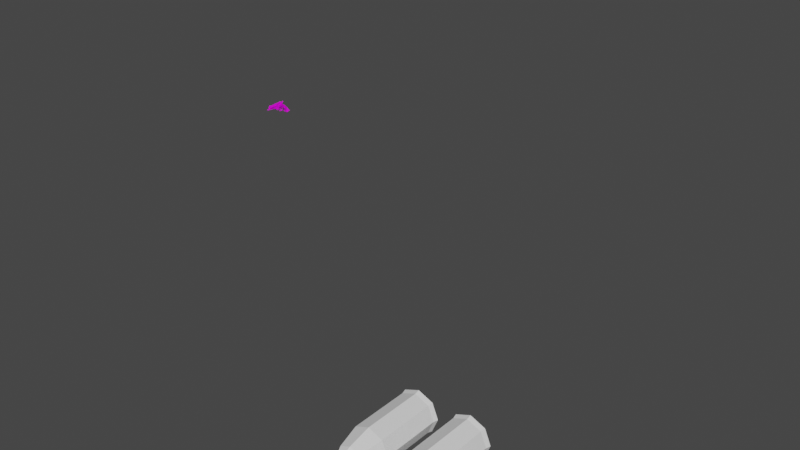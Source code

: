 # Source: bh_gunwand.blend  (saved by Blender 3.0.42; exported with 4.5.12 LTS)
import bpy
from mathutils import Matrix  # noqa: F401  (used for matrix-valued properties, if any)

bpy.ops.wm.read_factory_settings(use_empty=True)
scene = bpy.context.scene
scene.name = 'Scene'

# ---- collections
col_collection = bpy.data.collections.new('Collection'); scene.collection.children.link(col_collection)
col_controller = bpy.data.collections.new('Controller'); scene.collection.children.link(col_controller)

# ---- images (referenced by path relative to the original .blend; pixels are not part of the script)
import os
ASSET_DIR = os.environ.get("B2B_ASSET_DIR", "")  # directory of the original .blend (textures are referenced by path, not embedded)
HERE = os.path.dirname(os.path.abspath(__file__))  # packed textures are extracted next to this script under _unpacked/

def load_image(name, relpath, width, height, colorspace="sRGB"):
    """Load a texture the original file referenced (path relative to the .blend, or extracted next to this script)."""
    p = next((c for c in (os.path.join(HERE, relpath), os.path.join(ASSET_DIR, relpath)) if relpath and os.path.exists(c)), "")
    if p:
        img = bpy.data.images.load(p, check_existing=True)
        img.name = name
    else:  # same state as the original file: an image datablock whose file is absent (Cycles renders it pink)
        img = bpy.data.images.new(name, width, height)
        img.source = "FILE"
        img.filepath = "//" + (relpath or name)
    img.colorspace_settings.name = colorspace
    return img
img_material_002_base_color = load_image('Material.002 Base Color', '', 1024, 1024, 'sRGB')

# ---- materials (node trees are filled in below, after node groups)
mat_material_002 = bpy.data.materials.new('Material.002')
mat_material_002.use_transparent_shadow = False

# ---- material node trees
mat_material_002.use_nodes = True; mat_material_002.node_tree.nodes.clear()
_N = mat_material_002.node_tree.nodes; _L = mat_material_002.node_tree.links
n0 = _N.new('ShaderNodeBsdfPrincipled'); n0.name = 'Principled BSDF'; n0.location = (10, 300)
n0.distribution = 'GGX'
n0.subsurface_method = 'RANDOM_WALK_SKIN'
n0.inputs[3].default_value = 1.45
n0.inputs[27].default_value = (0.0, 0.0, 0.0, 1.0)
n0.inputs[28].default_value = 1.0
n1 = _N.new('ShaderNodeOutputMaterial'); n1.name = 'Material Output'; n1.location = (300, 300)
n2 = _N.new('ShaderNodeTexImage'); n2.name = 'Image Texture'; n2.location = (-280, 274)
n2.image = img_material_002_base_color
_L.new(n0.outputs[0], n1.inputs[0])
_L.new(n2.outputs[0], n0.inputs[0])
n1.is_active_output = True

# ---- world
world_world = bpy.data.worlds.new('World'); scene.world = world_world
world_world.use_nodes = True; world_world.node_tree.nodes.clear()
_N = world_world.node_tree.nodes; _L = world_world.node_tree.links
n0 = _N.new('ShaderNodeOutputWorld'); n0.name = 'World Output'; n0.location = (300, 300)
n1 = _N.new('ShaderNodeBackground'); n1.name = 'Background'; n1.location = (10, 300)
n1.inputs[0].default_value = (0.05088, 0.05088, 0.05088, 1.0)
_L.new(n1.outputs[0], n0.inputs[0])
n0.is_active_output = True
world_world.color = (0.05088, 0.05088, 0.05088)
world_world.use_sun_shadow = False
world_world.sun_shadow_jitter_overblur = 0.0

# ---- meshes
me_cylinder_005 = bpy.data.meshes.new('Cylinder.005')
me_cylinder_005.from_pydata([(0.0, 0.4709, 0.6059), (0.0, -0.3182, 0.4335), (0.4284, 0.4709, 0.4284), (0.3065, -0.3182, 0.3065), (0.6059, 0.4709, -9.537e-07), (0.4335, -0.3182, -9.537e-07), (0.4284, 0.4709, -0.4284), (0.3065, -0.3182, -0.3065), (0.0, 0.4709, -0.6059), (0.0, -0.3182, -0.4335), (-0.4284, 0.4709, -0.4284), (-0.3065, -0.3182, -0.3065), (-0.6059, 0.4709, -9.537e-07), (-0.4335, -0.3182, -9.537e-07), (-0.4284, 0.4709, 0.4284), (-0.3065, -0.3182, 0.3065), (0.4284, -1.352, 0.4284), (0.0, -1.352, 0.6059), (0.6059, -1.352, -9.537e-07), (0.4284, -1.352, -0.4284), (0.0, -1.352, -0.6059), (-0.4284, -1.352, -0.4284), (-0.6059, -1.352, -9.537e-07), (-0.4284, -1.352, 0.4284), (0.0, 0.5895, 0.5311), (0.3755, 0.5895, 0.3755), (0.5311, 0.5895, -9.537e-07), (0.3755, 0.5895, -0.3755), (0.0, 0.5895, -0.5311), (-0.3755, 0.5895, -0.3755), (-0.5311, 0.5895, -9.537e-07), (-0.3755, 0.5895, 0.3755), (0.0, 0.6102, 0.6419), (0.4539, 0.6102, 0.4539), (0.6419, 0.6102, -9.537e-07), (0.4539, 0.6102, -0.4539), (0.0, 0.6102, -0.6419), (-0.4539, 0.6102, -0.4539), (-0.6419, 0.6102, -9.537e-07), (-0.4539, 0.6102, 0.4539)], [], [(0, 17, 16, 2), (2, 16, 18, 4), (4, 18, 19, 6), (6, 19, 20, 8), (8, 20, 21, 10), (10, 21, 22, 12), (3, 1, 15, 13, 11, 9, 7, 5), (12, 22, 23, 14), (14, 23, 17, 0), (4, 6, 35, 34), (1, 3, 16, 17), (3, 5, 18, 16), (5, 7, 19, 18), (7, 9, 20, 19), (9, 11, 21, 20), (11, 13, 22, 21), (13, 15, 23, 22), (15, 1, 17, 23), (24, 25, 26, 27, 28, 29, 30, 31), (10, 12, 38, 37), (6, 8, 36, 35), (12, 14, 39, 38), (2, 4, 34, 33), (8, 10, 37, 36), (14, 0, 32, 39), (0, 2, 33, 32), (25, 24, 32, 33), (26, 25, 33, 34), (27, 26, 34, 35), (28, 27, 35, 36), (29, 28, 36, 37), (30, 29, 37, 38), (31, 30, 38, 39), (24, 31, 39, 32)])
_uv = me_cylinder_005.uv_layers.new(name='UVMap')
_uv.uv.foreach_set('vector', [1.0, 0.5, 1.0, 1.0, 0.875, 1.0, 0.875, 0.5, 0.875, 0.5, 0.875, 1.0, 0.75, 1.0, 0.75, 0.5, 0.75, 0.5, 0.75, 1.0, 0.625, 1.0, 0.625, 0.5, 0.625, 0.5, 0.625, 1.0, 0.5, 1.0, 0.5, 0.5, 0.5, 0.5, 0.5, 1.0, 0.375, 1.0, 0.375, 0.5, 0.375, 0.5, 0.375, 1.0, 0.25, 1.0, 0.25, 0.5, 0.3714, 0.3714, 0.25, 0.4217, 0.1286, 0.3714, 0.07827, 0.25, 0.1286, 0.1286, 0.25, 0.07827, 0.3714, 0.1286, 0.4217, 0.25, 0.25, 0.5, 0.25, 1.0, 0.125, 1.0, 0.125, 0.5, 0.125, 0.5, 0.125, 1.0, 0.0, 1.0, 0.0, 0.5, 0.75, 0.5, 0.625, 0.5, 0.625, 0.5, 0.75, 0.5, 0.25, 0.4217, 0.3714, 0.3714, 0.4197, 0.4197, 0.25, 0.49, 0.3714, 0.3714, 0.4217, 0.25, 0.49, 0.25, 0.4197, 0.4197, 0.4217, 0.25, 0.3714, 0.1286, 0.4197, 0.08029, 0.49, 0.25, 0.3714, 0.1286, 0.25, 0.07827, 0.25, 0.01, 0.4197, 0.08029, 0.25, 0.07827, 0.1286, 0.1286, 0.08029, 0.08029, 0.25, 0.01, 0.1286, 0.1286, 0.07827, 0.25, 0.01, 0.25, 0.08029, 0.08029, 0.07827, 0.25, 0.1286, 0.3714, 0.08029, 0.4197, 0.01, 0.25, 0.1286, 0.3714, 0.25, 0.4217, 0.25, 0.49, 0.08029, 0.4197, 0.75, 0.4485, 0.8904, 0.3904, 0.9485, 0.25, 0.8904, 0.1096, 0.75, 0.05145, 0.6096, 0.1096, 0.5515, 0.25, 0.6096, 0.3904, 0.375, 0.5, 0.25, 0.5, 0.25, 0.5, 0.375, 0.5, 0.625, 0.5, 0.5, 0.5, 0.5, 0.5, 0.625, 0.5, 0.25, 0.5, 0.125, 0.5, 0.125, 0.5, 0.25, 0.5, 0.875, 0.5, 0.75, 0.5, 0.75, 0.5, 0.875, 0.5, 0.5, 0.5, 0.375, 0.5, 0.375, 0.5, 0.5, 0.5, 0.125, 0.5, 0.0, 0.5, 0.0, 0.5, 0.125, 0.5, 1.0, 0.5, 0.875, 0.5, 0.875, 0.5, 1.0, 0.5, 0.8904, 0.3904, 0.75, 0.4485, 0.75, 0.49, 0.9197, 0.4197, 0.9485, 0.25, 0.8904, 0.3904, 0.9197, 0.4197, 0.99, 0.25, 0.8904, 0.1096, 0.9485, 0.25, 0.99, 0.25, 0.9197, 0.08029, 0.75, 0.05145, 0.8904, 0.1096, 0.9197, 0.08029, 0.75, 0.01, 0.6096, 0.1096, 0.75, 0.05145, 0.75, 0.01, 0.5803, 0.08029, 0.5515, 0.25, 0.6096, 0.1096, 0.5803, 0.08029, 0.51, 0.25, 0.6096, 0.3904, 0.5515, 0.25, 0.51, 0.25, 0.5803, 0.4197, 0.75, 0.4485, 0.6096, 0.3904, 0.5803, 0.4197, 0.75, 0.49])
me_cylinder_005.use_remesh_fix_poles = True
me_cylinder_005.use_remesh_preserve_attributes = False
me_cylinder_005.update()
me_cylinder_006 = bpy.data.meshes.new('Cylinder.006')
me_cylinder_006.from_pydata([(0.0, 1.212, 0.6059), (0.3065, -1.308, 0.3065), (0.4284, 1.212, 0.4284), (0.4335, -1.308, -1.431e-06), (0.6059, 1.212, -9.537e-07), (0.3065, -1.308, -0.3065), (0.4284, 1.212, -0.4284), (0.0, -1.308, -0.4335), (0.0, 1.212, -0.6059), (-0.3065, -1.308, -0.3065), (-0.4284, 1.212, -0.4284), (-0.4335, -1.308, -1.431e-06), (-0.6059, 1.212, -9.537e-07), (-0.3065, -1.308, 0.3065), (-0.4284, 1.212, 0.4284), (0.0, -1.308, 0.4335), (0.4284, -0.6116, 0.4284), (0.0, -0.6116, 0.6059), (0.6059, -0.6116, -9.537e-07), (0.4284, -0.6116, -0.4284), (0.0, -0.6116, -0.6059), (-0.4284, -0.6116, -0.4284), (-0.6059, -0.6116, -9.537e-07), (-0.4284, -0.6116, 0.4284), (0.0, 1.33, 0.5311), (0.3755, 1.33, 0.3755), (0.5311, 1.33, -9.537e-07), (0.3755, 1.33, -0.3755), (0.0, 1.33, -0.5311), (-0.3755, 1.33, -0.3755), (-0.5311, 1.33, -9.537e-07), (-0.3755, 1.33, 0.3755), (0.0, 1.351, 0.6419), (0.4539, 1.351, 0.4539), (0.6419, 1.351, -9.537e-07), (0.4539, 1.351, -0.4539), (0.0, 1.351, -0.6419), (-0.4539, 1.351, -0.4539), (-0.6419, 1.351, -9.537e-07), (-0.4539, 1.351, 0.4539), (0.1475, -1.731, -0.1334), (0.1986, -1.731, 0.01003), (0.01003, -1.731, -0.1986), (-0.1334, -1.731, -0.1475), (-0.1986, -1.731, -0.01003), (-0.1475, -1.731, 0.1334), (-0.01003, -1.731, 0.1986), (0.1334, -1.731, 0.1475), (0.0, -1.943, -9.537e-07)], [], [(0, 17, 16, 2), (2, 16, 18, 4), (4, 18, 19, 6), (6, 19, 20, 8), (8, 20, 21, 10), (10, 21, 22, 12), (7, 5, 42, 43), (12, 22, 23, 14), (14, 23, 17, 0), (4, 6, 35, 34), (1, 3, 16, 17), (3, 5, 18, 16), (5, 7, 19, 18), (7, 9, 20, 19), (9, 11, 21, 20), (11, 13, 22, 21), (13, 15, 23, 22), (15, 1, 17, 23), (24, 25, 26, 27, 28, 29, 30, 31), (10, 12, 38, 37), (6, 8, 36, 35), (12, 14, 39, 38), (2, 4, 34, 33), (8, 10, 37, 36), (14, 0, 32, 39), (0, 2, 33, 32), (25, 24, 32, 33), (26, 25, 33, 34), (27, 26, 34, 35), (28, 27, 35, 36), (29, 28, 36, 37), (30, 29, 37, 38), (31, 30, 38, 39), (24, 31, 39, 32), (48, 46, 45), (3, 1, 41, 40), (1, 15, 47, 41), (13, 11, 45, 46), (9, 7, 43, 44), (5, 3, 40, 42), (15, 13, 46, 47), (11, 9, 44, 45), (48, 44, 43), (47, 46, 48), (40, 41, 48), (44, 48, 45), (42, 40, 48), (41, 47, 48), (42, 48, 43)])
_uv = me_cylinder_006.uv_layers.new(name='UVMap')
_uv.uv.foreach_set('vector', [1.0, 0.5, 1.0, 1.0, 0.875, 1.0, 0.875, 0.5, 0.875, 0.5, 0.875, 1.0, 0.75, 1.0, 0.75, 0.5, 0.75, 0.5, 0.75, 1.0, 0.625, 1.0, 0.625, 0.5, 0.625, 0.5, 0.625, 1.0, 0.5, 1.0, 0.5, 0.5, 0.5, 0.5, 0.5, 1.0, 0.375, 1.0, 0.375, 0.5, 0.375, 0.5, 0.375, 1.0, 0.25, 1.0, 0.25, 0.5, 0.3714, 0.1286, 0.4217, 0.25, 0.4217, 0.25, 0.3714, 0.1286, 0.25, 0.5, 0.25, 1.0, 0.125, 1.0, 0.125, 0.5, 0.125, 0.5, 0.125, 1.0, 0.0, 1.0, 0.0, 0.5, 0.75, 0.5, 0.625, 0.5, 0.625, 0.5, 0.75, 0.5, 0.25, 0.4217, 0.3714, 0.3714, 0.4197, 0.4197, 0.25, 0.49, 0.3714, 0.3714, 0.4217, 0.25, 0.49, 0.25, 0.4197, 0.4197, 0.4217, 0.25, 0.3714, 0.1286, 0.4197, 0.08029, 0.49, 0.25, 0.3714, 0.1286, 0.25, 0.07827, 0.25, 0.01, 0.4197, 0.08029, 0.25, 0.07827, 0.1286, 0.1286, 0.08029, 0.08029, 0.25, 0.01, 0.1286, 0.1286, 0.07827, 0.25, 0.01, 0.25, 0.08029, 0.08029, 0.07827, 0.25, 0.1286, 0.3714, 0.08029, 0.4197, 0.01, 0.25, 0.1286, 0.3714, 0.25, 0.4217, 0.25, 0.49, 0.08029, 0.4197, 0.75, 0.4485, 0.8904, 0.3904, 0.9485, 0.25, 0.8904, 0.1096, 0.75, 0.05145, 0.6096, 0.1096, 0.5515, 0.25, 0.6096, 0.3904, 0.375, 0.5, 0.25, 0.5, 0.25, 0.5, 0.375, 0.5, 0.625, 0.5, 0.5, 0.5, 0.5, 0.5, 0.625, 0.5, 0.25, 0.5, 0.125, 0.5, 0.125, 0.5, 0.25, 0.5, 0.875, 0.5, 0.75, 0.5, 0.75, 0.5, 0.875, 0.5, 0.5, 0.5, 0.375, 0.5, 0.375, 0.5, 0.5, 0.5, 0.125, 0.5, 0.0, 0.5, 0.0, 0.5, 0.125, 0.5, 1.0, 0.5, 0.875, 0.5, 0.875, 0.5, 1.0, 0.5, 0.8904, 0.3904, 0.75, 0.4485, 0.75, 0.49, 0.9197, 0.4197, 0.9485, 0.25, 0.8904, 0.3904, 0.9197, 0.4197, 0.99, 0.25, 0.8904, 0.1096, 0.9485, 0.25, 0.99, 0.25, 0.9197, 0.08029, 0.75, 0.05145, 0.8904, 0.1096, 0.9197, 0.08029, 0.75, 0.01, 0.6096, 0.1096, 0.75, 0.05145, 0.75, 0.01, 0.5803, 0.08029, 0.5515, 0.25, 0.6096, 0.1096, 0.5803, 0.08029, 0.51, 0.25, 0.6096, 0.3904, 0.5515, 0.25, 0.51, 0.25, 0.5803, 0.4197, 0.75, 0.4485, 0.6096, 0.3904, 0.5803, 0.4197, 0.75, 0.49, 0.25, 0.25, 0.07827, 0.25, 0.1286, 0.1286, 0.3714, 0.3714, 0.25, 0.4217, 0.25, 0.4217, 0.3714, 0.3714, 0.25, 0.4217, 0.1286, 0.3714, 0.1286, 0.3714, 0.25, 0.4217, 0.07827, 0.25, 0.1286, 0.1286, 0.1286, 0.1286, 0.07827, 0.25, 0.25, 0.07827, 0.3714, 0.1286, 0.3714, 0.1286, 0.25, 0.07827, 0.4217, 0.25, 0.3714, 0.3714, 0.3714, 0.3714, 0.4217, 0.25, 0.1286, 0.3714, 0.07827, 0.25, 0.07827, 0.25, 0.1286, 0.3714, 0.1286, 0.1286, 0.25, 0.07827, 0.25, 0.07827, 0.1286, 0.1286, 0.25, 0.25, 0.25, 0.07827, 0.3714, 0.1286, 0.1286, 0.3714, 0.07827, 0.25, 0.25, 0.25, 0.3714, 0.3714, 0.25, 0.4217, 0.25, 0.25, 0.25, 0.07827, 0.25, 0.25, 0.1286, 0.1286, 0.4217, 0.25, 0.3714, 0.3714, 0.25, 0.25, 0.25, 0.4217, 0.1286, 0.3714, 0.25, 0.25, 0.4217, 0.25, 0.25, 0.25, 0.3714, 0.1286])
me_cylinder_006.use_remesh_fix_poles = True
me_cylinder_006.use_remesh_preserve_attributes = False
me_cylinder_006.update()
me_cylinder_007 = bpy.data.meshes.new('Cylinder.007')
me_cylinder_007.from_pydata([(9.537e-07, 0.8041, 0.6059), (0.3065, -0.896, 0.3065), (0.4284, 0.8041, 0.4284), (0.4335, -0.896, -1.431e-06), (0.6059, 0.8041, -9.537e-07), (0.3065, -0.896, -0.3065), (0.4284, 0.8041, -0.4284), (9.537e-07, -0.896, -0.4335), (9.537e-07, 0.8041, -0.6059), (-0.3065, -0.896, -0.3065), (-0.4284, 0.8041, -0.4284), (-0.4335, -0.896, -1.431e-06), (-0.6059, 0.8041, -9.537e-07), (-0.3065, -0.896, 0.3065), (-0.4284, 0.8041, 0.4284), (9.537e-07, -0.896, 0.4335), (0.4284, -0.1998, 0.4284), (9.537e-07, -0.1998, 0.6059), (0.6059, -0.1998, -9.537e-07), (0.4284, -0.1998, -0.4284), (9.537e-07, -0.1998, -0.6059), (-0.4284, -0.1998, -0.4284), (-0.6059, -0.1998, -9.537e-07), (-0.4284, -0.1998, 0.4284), (9.537e-07, 0.9227, 0.2537), (0.1794, 0.9227, 0.1794), (0.2537, 0.9227, -4.768e-07), (0.1794, 0.9227, -0.1794), (9.537e-07, 0.9227, -0.2537), (-0.1794, 0.9227, -0.1794), (-0.2537, 0.9227, -4.768e-07), (-0.1794, 0.9227, 0.1794), (1.907e-06, 0.8794, 0.4715), (0.3334, 0.8794, 0.3334), (0.4715, 0.8794, -9.537e-07), (0.3334, 0.8794, -0.3334), (1.907e-06, 0.8794, -0.4715), (-0.3334, 0.8794, -0.3334), (-0.4715, 0.8794, -9.537e-07), (-0.3334, 0.8794, 0.3334), (0.1475, -1.319, -0.1334), (0.1986, -1.319, 0.01003), (0.01003, -1.319, -0.1986), (-0.1334, -1.319, -0.1475), (-0.1986, -1.319, -0.01003), (-0.1475, -1.319, 0.1334), (-0.01003, -1.319, 0.1986), (0.1334, -1.319, 0.1475), (9.537e-07, -1.531, -9.537e-07)], [], [(0, 17, 16, 2), (2, 16, 18, 4), (4, 18, 19, 6), (6, 19, 20, 8), (8, 20, 21, 10), (10, 21, 22, 12), (7, 5, 42, 43), (12, 22, 23, 14), (14, 23, 17, 0), (4, 6, 35, 34), (1, 3, 16, 17), (3, 5, 18, 16), (5, 7, 19, 18), (7, 9, 20, 19), (9, 11, 21, 20), (11, 13, 22, 21), (13, 15, 23, 22), (15, 1, 17, 23), (24, 25, 26, 27, 28, 29, 30, 31), (10, 12, 38, 37), (6, 8, 36, 35), (12, 14, 39, 38), (2, 4, 34, 33), (8, 10, 37, 36), (14, 0, 32, 39), (0, 2, 33, 32), (25, 24, 32, 33), (26, 25, 33, 34), (27, 26, 34, 35), (28, 27, 35, 36), (29, 28, 36, 37), (30, 29, 37, 38), (31, 30, 38, 39), (24, 31, 39, 32), (48, 46, 45), (3, 1, 41, 40), (1, 15, 47, 41), (13, 11, 45, 46), (9, 7, 43, 44), (5, 3, 40, 42), (15, 13, 46, 47), (11, 9, 44, 45), (48, 44, 43), (47, 46, 48), (40, 41, 48), (44, 48, 45), (42, 40, 48), (41, 47, 48), (42, 48, 43)])
_uv = me_cylinder_007.uv_layers.new(name='UVMap')
_uv.uv.foreach_set('vector', [1.0, 0.5, 1.0, 1.0, 0.875, 1.0, 0.875, 0.5, 0.875, 0.5, 0.875, 1.0, 0.75, 1.0, 0.75, 0.5, 0.75, 0.5, 0.75, 1.0, 0.625, 1.0, 0.625, 0.5, 0.625, 0.5, 0.625, 1.0, 0.5, 1.0, 0.5, 0.5, 0.5, 0.5, 0.5, 1.0, 0.375, 1.0, 0.375, 0.5, 0.375, 0.5, 0.375, 1.0, 0.25, 1.0, 0.25, 0.5, 0.3714, 0.1286, 0.4217, 0.25, 0.4217, 0.25, 0.3714, 0.1286, 0.25, 0.5, 0.25, 1.0, 0.125, 1.0, 0.125, 0.5, 0.125, 0.5, 0.125, 1.0, 0.0, 1.0, 0.0, 0.5, 0.75, 0.5, 0.625, 0.5, 0.625, 0.5, 0.75, 0.5, 0.25, 0.4217, 0.3714, 0.3714, 0.4197, 0.4197, 0.25, 0.49, 0.3714, 0.3714, 0.4217, 0.25, 0.49, 0.25, 0.4197, 0.4197, 0.4217, 0.25, 0.3714, 0.1286, 0.4197, 0.08029, 0.49, 0.25, 0.3714, 0.1286, 0.25, 0.07827, 0.25, 0.01, 0.4197, 0.08029, 0.25, 0.07827, 0.1286, 0.1286, 0.08029, 0.08029, 0.25, 0.01, 0.1286, 0.1286, 0.07827, 0.25, 0.01, 0.25, 0.08029, 0.08029, 0.07827, 0.25, 0.1286, 0.3714, 0.08029, 0.4197, 0.01, 0.25, 0.1286, 0.3714, 0.25, 0.4217, 0.25, 0.49, 0.08029, 0.4197, 0.75, 0.4485, 0.8904, 0.3904, 0.9485, 0.25, 0.8904, 0.1096, 0.75, 0.05145, 0.6096, 0.1096, 0.5515, 0.25, 0.6096, 0.3904, 0.375, 0.5, 0.25, 0.5, 0.25, 0.5, 0.375, 0.5, 0.625, 0.5, 0.5, 0.5, 0.5, 0.5, 0.625, 0.5, 0.25, 0.5, 0.125, 0.5, 0.125, 0.5, 0.25, 0.5, 0.875, 0.5, 0.75, 0.5, 0.75, 0.5, 0.875, 0.5, 0.5, 0.5, 0.375, 0.5, 0.375, 0.5, 0.5, 0.5, 0.125, 0.5, 0.0, 0.5, 0.0, 0.5, 0.125, 0.5, 1.0, 0.5, 0.875, 0.5, 0.875, 0.5, 1.0, 0.5, 0.8904, 0.3904, 0.75, 0.4485, 0.75, 0.49, 0.9197, 0.4197, 0.9485, 0.25, 0.8904, 0.3904, 0.9197, 0.4197, 0.99, 0.25, 0.8904, 0.1096, 0.9485, 0.25, 0.99, 0.25, 0.9197, 0.08029, 0.75, 0.05145, 0.8904, 0.1096, 0.9197, 0.08029, 0.75, 0.01, 0.6096, 0.1096, 0.75, 0.05145, 0.75, 0.01, 0.5803, 0.08029, 0.5515, 0.25, 0.6096, 0.1096, 0.5803, 0.08029, 0.51, 0.25, 0.6096, 0.3904, 0.5515, 0.25, 0.51, 0.25, 0.5803, 0.4197, 0.75, 0.4485, 0.6096, 0.3904, 0.5803, 0.4197, 0.75, 0.49, 0.25, 0.25, 0.07827, 0.25, 0.1286, 0.1286, 0.3714, 0.3714, 0.25, 0.4217, 0.25, 0.4217, 0.3714, 0.3714, 0.25, 0.4217, 0.1286, 0.3714, 0.1286, 0.3714, 0.25, 0.4217, 0.07827, 0.25, 0.1286, 0.1286, 0.1286, 0.1286, 0.07827, 0.25, 0.25, 0.07827, 0.3714, 0.1286, 0.3714, 0.1286, 0.25, 0.07827, 0.4217, 0.25, 0.3714, 0.3714, 0.3714, 0.3714, 0.4217, 0.25, 0.1286, 0.3714, 0.07827, 0.25, 0.07827, 0.25, 0.1286, 0.3714, 0.1286, 0.1286, 0.25, 0.07827, 0.25, 0.07827, 0.1286, 0.1286, 0.25, 0.25, 0.25, 0.07827, 0.3714, 0.1286, 0.1286, 0.3714, 0.07827, 0.25, 0.25, 0.25, 0.3714, 0.3714, 0.25, 0.4217, 0.25, 0.25, 0.25, 0.07827, 0.25, 0.25, 0.1286, 0.1286, 0.4217, 0.25, 0.3714, 0.3714, 0.25, 0.25, 0.25, 0.4217, 0.1286, 0.3714, 0.25, 0.25, 0.4217, 0.25, 0.25, 0.25, 0.3714, 0.1286])
me_cylinder_007.use_remesh_fix_poles = True
me_cylinder_007.use_remesh_preserve_attributes = False
me_cylinder_007.update()
me_plane = bpy.data.meshes.new('Plane')
me_plane.from_pydata([(-0.0333, -0.005211, 0.06818), (0.03359, -0.005211, 0.06818), (-0.03618, 0.06121, 0.06818), (0.03647, 0.06121, 0.06818), (-0.03742, 0.007311, -0.01071), (0.03771, 0.007311, -0.01071), (-0.03742, 0.04391, -0.01071), (0.03771, 0.04391, -0.01071), (-0.03329, -0.0006784, -0.07189), (0.03358, -0.0006784, -0.07189), (-0.03742, 0.03897, -0.08034), (0.03771, 0.03897, -0.08034), (-0.01742, -0.0465, 0.06898), (0.01771, -0.0465, 0.06898), (-0.03248, -0.02674, -0.01203), (0.03156, -0.02674, -0.009915), (-0.02763, -0.04938, -0.05702), (0.02582, -0.04938, -0.0611), (0.03639, 0.0495, 0.02958), (0.03639, -0.00764, 0.03665), (0.03392, -0.03662, 0.03631), (-0.0361, 0.004453, 0.02958), (-0.0361, 0.0495, 0.02958), (-0.03363, -0.03662, 0.03525), (-0.03742, 0.003016, -0.04553), (-0.03742, 0.04144, -0.04553), (-0.03006, -0.03806, -0.03452), (0.03771, 0.04144, -0.04553), (0.03771, 0.003016, -0.04553), (0.02941, -0.03806, -0.04903), (-0.01057, -0.005211, 0.06988), (0.01086, -0.005211, 0.06988), (0.01179, 0.06121, 0.06988), (-0.01149, 0.06121, 0.06988), (-0.01149, -0.0465, 0.07068), (0.01179, -0.0465, 0.07068), (0.00835, -0.04938, -0.06283), (-0.009642, -0.04938, -0.05993), (0.01621, -0.0006784, -0.07634), (-0.01592, -0.0006784, -0.07634), (-0.007293, 0.2026, -0.09547), (0.007585, 0.2026, -0.09547), (-0.004756, 0.1764, -0.09547), (-0.03241, 0.1752, 0.06738), (0.0327, 0.1752, 0.06738), (-0.03241, 0.1917, 0.02588), (-0.03241, 0.2559, -0.03145), (0.0327, 0.1917, 0.02588), (0.0327, 0.2559, -0.03145), (0.0327, 0.1754, 0.02255), (0.0327, 0.1752, -0.06809), (-0.03241, 0.1754, 0.02255), (-0.03241, 0.1752, -0.06809), (-0.02063, 0.3144, -0.04326), (-0.04531, 0.2769, -0.1115), (0.02632, 0.2696, -0.1274), (0.0402, 0.3082, -0.05676), (-0.04151, 0.3732, -0.1253), (-0.02885, 0.2986, -0.1545), (0.04309, 0.3127, -0.1558), (0.02759, 0.3868, -0.1266), (-0.04296, 0.4336, -0.204), (-0.05528, 0.348, -0.2228), (0.0432, 0.3338, -0.2228), (0.05552, 0.4194, -0.204), (-0.007392, 0.415, -0.2496), (-0.007392, 0.402, -0.2524), (0.007633, 0.402, -0.2524), (0.007633, 0.415, -0.2496), (-0.06583, 0.4612, -0.2367), (-0.06583, 0.3465, -0.2617), (0.06607, 0.3465, -0.2617), (0.06607, 0.4612, -0.2367), (-0.008303, 0.4349, -0.2692), (-0.01531, 0.4242, -0.2728), (-0.002886, 0.4158, -0.2721), (0.004124, 0.4264, -0.2685), (-0.00824, 0.4255, -0.2976), (-0.00803, 0.4097, -0.2948), (0.007402, 0.4103, -0.2923), (0.007192, 0.4261, -0.2951), (-0.009105, 0.4404, -0.3), (-0.02307, 0.4233, -0.2997), (-0.02288, 0.4108, -0.2977), (-0.008412, 0.3949, -0.2926), (0.008262, 0.3956, -0.2899), (0.02223, 0.4127, -0.2902), (0.02204, 0.4252, -0.2923), (0.007569, 0.4411, -0.2973), (-0.02101, 0.421, -0.3116), (-0.007041, 0.4382, -0.312), (-0.006348, 0.3927, -0.3046), (-0.02082, 0.4086, -0.3096), (0.02429, 0.4105, -0.3022), (0.01033, 0.3934, -0.3018), (0.009632, 0.4389, -0.3092), (0.0241, 0.4229, -0.3042), (-0.03241, 0.2165, -0.007035), (0.0327, 0.2165, -0.007035), (0.0327, 0.1752, -0.02194), (-0.03241, 0.1752, -0.02194), (-0.03604, 0.1752, 0.07542), (-0.03473, 0.1984, 0.07393), (0.03502, 0.1984, 0.07393), (0.03633, 0.1752, 0.07542), (-0.04092, 0.1992, 0.02688), (0.04121, 0.1992, 0.02688), (0.04406, 0.1754, 0.02255), (-0.04377, 0.1754, 0.02255), (-0.0126, 0.1208, -0.09547), (0.01289, 0.1208, -0.09547), (-0.03241, 0.0833, -0.06809), (0.0327, 0.0833, -0.06809), (0.0327, 0.2559, -0.09547), (-0.03241, 0.2559, -0.09547), (0.0327, 0.1752, -0.09547), (-0.03241, 0.1752, -0.09547), (0.0327, 0.0833, -0.09547), (-0.03241, 0.0833, -0.09547), (0.01289, 0.1752, -0.1802), (-0.0126, 0.1752, -0.1869), (0.01289, 0.2157, -0.1741), (-0.0126, 0.2157, -0.1741), (0.01289, 0.1395, -0.1734), (-0.0126, 0.1395, -0.1734), (0.005048, 0.1764, -0.09547), (0.01289, 0.1752, -0.1869), (0.01289, 0.2224, -0.1808), (-0.0126, 0.2224, -0.1808), (-0.0126, 0.1752, -0.1802), (0.01289, 0.1324, -0.1822), (-0.0126, 0.1324, -0.1822), (0.01289, 0.2265, -0.09547), (-0.0126, 0.2265, -0.09547), (0.02217, 0.1752, -0.09547), (-0.02188, 0.1752, -0.09547), (0.01289, 0.1094, -0.09547), (-0.0126, 0.1094, -0.09547), (-0.0126, 0.1195, -0.1152), (0.01289, 0.1195, -0.1152), (-0.0126, 0.127, -0.1108), (0.01289, 0.127, -0.1108), (-0.0126, 0.2255, -0.1415), (0.01289, 0.2255, -0.1415), (-0.0126, 0.2181, -0.1375), (0.01289, 0.2181, -0.1375), (0.009598, 0.1599, -0.09547), (-0.009306, 0.1599, -0.09547), (0.01289, 0.2175, -0.09547), (-0.0126, 0.2175, -0.09547), (0.006916, 0.1847, -0.1071), (-0.006624, 0.1847, -0.1071), (0.004484, 0.1957, -0.1042), (-0.004192, 0.1957, -0.1042), (0.006916, 0.1897, -0.1309), (-0.006624, 0.1897, -0.1309), (0.004484, 0.1992, -0.1291), (-0.004192, 0.1992, -0.1291), (0.006916, 0.1804, -0.1496), (-0.006624, 0.1804, -0.1496), (0.004484, 0.1893, -0.152), (-0.004192, 0.1893, -0.152), (0.004094, 0.1491, -0.1634), (-0.003802, 0.1491, -0.1634), (0.004484, 0.1724, -0.1606), (-0.004192, 0.1724, -0.1606), (0.0327, 0.05234, -0.06809), (-0.03241, 0.05234, -0.06809), (0.0327, 0.05234, -0.09547), (-0.03241, 0.05234, -0.09547), (0.0001461, 0.1731, 0.06072), (0.000146, 0.05431, 0.06072), (0.05864, 0.1731, 0.02695), (0.05864, 0.05431, 0.02695), (0.05864, 0.1731, -0.0406), (0.05864, 0.05431, -0.0406), (0.0001461, 0.1731, -0.07437), (0.000146, 0.05431, -0.07437), (-0.05835, 0.1731, -0.0406), (-0.05835, 0.05431, -0.0406), (-0.05835, 0.1731, 0.02695), (-0.05835, 0.05431, 0.02695), (-0.04234, 0.06073, -0.08042), (0.04263, 0.06073, -0.08042), (-0.04234, 0.05096, -0.104), (0.04263, 0.05096, -0.104), (-0.04234, 0.02736, -0.1138), (0.04263, 0.02736, -0.1138), (-0.04234, 0.00377, -0.104), (0.04263, 0.00377, -0.104), (-0.04234, -0.006003, -0.08042), (0.04263, -0.006003, -0.08042), (-0.04234, 0.00377, -0.05683), (0.04263, 0.00377, -0.05683), (-0.04234, 0.02736, -0.04705), (0.04263, 0.02736, -0.04705), (-0.04234, 0.05096, -0.05683), (0.04263, 0.05096, -0.05683), (0.009294, 0.2594, -0.02034), (-0.009002, 0.2594, -0.02034), (0.009294, 0.2511, -0.04042), (-0.009002, 0.2511, -0.04042), (0.009294, 0.231, -0.04874), (-0.009002, 0.231, -0.04874), (0.009294, 0.2109, -0.04042), (-0.009002, 0.2109, -0.04042), (0.009294, 0.2026, -0.02034), (-0.009002, 0.2026, -0.02034), (0.007782, 0.2153, 0.001542), (-0.00749, 0.2153, 0.001542), (0.007782, 0.2267, 0.006269), (-0.00749, 0.2267, 0.006269), (0.009294, 0.2511, -0.000254), (-0.009002, 0.2511, -0.000254), (-0.009002, 0.2109, -0.000254), (0.009294, 0.2109, -0.000254), (0.009294, 0.231, 0.008065), (-0.009002, 0.231, 0.008065), (-0.01306, 0.2098, 0.01245), (0.01335, 0.2098, 0.01245), (0.01335, 0.2434, 0.02676), (-0.01306, 0.2434, 0.02676), (-0.007797, 0.2124, 0.01352), (0.008089, 0.2124, 0.01352), (0.008089, 0.2287, 0.02026), (-0.007797, 0.2287, 0.02026), (-0.01306, 0.1924, 0.02564), (0.01335, 0.1924, 0.02564), (0.01335, 0.2296, 0.03785), (-0.01306, 0.2296, 0.03785), (-0.01306, 0.2522, 0.05071), (0.01335, 0.2522, 0.05071), (-0.01306, 0.245, 0.06401), (0.01335, 0.245, 0.06401), (-0.01306, 0.2743, 0.06265), (0.01335, 0.2743, 0.06265), (-0.01306, 0.2671, 0.07595), (0.01335, 0.2671, 0.07595), (-0.01306, 0.1924, 0.04289), (0.01335, 0.1924, 0.04289), (0.01335, 0.2096, 0.03609), (-0.01306, 0.2096, 0.03609), (-0.03241, 0.01938, -0.09547), (-0.03241, -0.00328, 0.06738), (0.0327, 0.01938, -0.09547), (0.0327, -0.00328, 0.06738), (-0.03241, 0.05218, -0.09547), (-0.03241, 0.05218, 0.06738), (0.0327, 0.05218, -0.09547), (0.0327, 0.05218, 0.06738), (-0.03241, -0.00328, -0.06809), (-0.03241, -0.00328, 0.05443), (0.0327, -0.00328, 0.05443), (0.0327, -0.00328, -0.06809), (0.0327, 0.05218, 0.05426), (0.0327, 0.05218, -0.06809), (-0.03241, 0.05218, 0.05426), (-0.03241, 0.05218, -0.06809), (-0.03241, -0.00328, -0.006217), (0.0327, -0.00328, -0.006217), (0.0327, 0.05218, -0.006217), (-0.03241, 0.05218, -0.006217), (-0.01847, -0.2448, 0.01736), (-0.008671, -0.2448, 0.007558), (-0.008671, -0.2448, 0.04066), (-0.01847, -0.2448, 0.03086), (0.01876, -0.2448, 0.03086), (0.008963, -0.2448, 0.04066), (0.008963, -0.2448, 0.007558), (0.01876, -0.2448, 0.01736), (0.0327, -0.0204, 0.01166), (0.01482, -0.0204, -0.006217), (0.0327, -0.003281, -0.006217), (-0.01453, -0.0204, -0.006217), (-0.03241, -0.0204, 0.01166), (-0.03241, -0.003281, -0.006217), (-0.03241, -0.0204, 0.03656), (-0.01453, -0.0204, 0.05443), (-0.03241, -0.003281, 0.05443), (0.01482, -0.0204, 0.05443), (0.0327, -0.0204, 0.03656), (0.0327, -0.003281, 0.05443), (-0.006766, -0.2392, 0.06738), (-0.01453, -0.0204, 0.06738), (0.01482, -0.0204, 0.06738), (0.007058, -0.2392, 0.06738), (0.01293, -0.3359, -0.01103), (0.01126, -0.3204, -0.02851), (-0.01264, -0.3173, -0.02343), (-0.01097, -0.3328, -0.005956), (0.01388, -0.1106, -0.04781), (0.0159, -0.2265, -0.03251), (-0.01166, -0.2265, -0.03666), (-0.02102, -0.1106, -0.03999), (0.02131, -0.1106, -0.01464), (0.01195, -0.2265, -0.006313), (-0.01359, -0.1106, -0.006829), (-0.01561, -0.2265, -0.01047), (0.0327, -0.1963, 0.01166), (0.01482, -0.1963, -0.006217), (-0.03241, -0.1963, 0.03656), (-0.01453, -0.1963, 0.05443), (-0.03241, -0.1963, 0.01166), (-0.01453, -0.1963, -0.006217), (0.0327, -0.1963, 0.03656), (0.01482, -0.1963, 0.05443), (-0.006766, -0.2002, 0.06738), (0.007058, -0.2002, 0.06738), (0.01482, -0.1963, 0.06738), (0.01482, -0.2448, 0.06738), (-0.01453, -0.2448, 0.06738), (-0.01453, -0.1963, 0.06738), (0.004087, -0.2151, 0.07241), (0.004087, -0.2374, 0.07241), (-0.003795, -0.2374, 0.07241), (-0.003795, -0.2151, 0.07241), (0.007058, -0.2063, 0.07241), (0.007058, -0.2392, 0.07241), (-0.006766, -0.2392, 0.07241), (-0.006766, -0.2063, 0.07241), (0.004087, -0.2251, 0.0864), (0.004087, -0.2374, 0.09857), (-0.003795, -0.2374, 0.09857), (-0.003795, -0.2251, 0.0864), (-0.03462, 0.1752, 0.07266), (0.03491, 0.1752, 0.07266), (0.03491, 0.1752, 0.05426), (-0.03462, 0.1752, 0.05426), (0.0327, -0.2448, 0.01166), (0.01482, -0.2448, -0.006217), (-0.03241, -0.2448, 0.03656), (-0.01453, -0.2448, 0.05443), (-0.01453, -0.2448, -0.006217), (-0.03241, -0.2448, 0.01166), (0.01482, -0.2448, 0.05443), (0.0327, -0.2448, 0.03656), (0.002381, -0.1467, 0.01933), (-0.001311, -0.1467, 0.01933), (-0.002089, -0.1467, 0.02889), (0.001602, -0.1467, 0.02889), (-0.004632, -0.1467, 0.02265), (-0.004632, -0.1467, 0.02634), (0.004924, -0.1467, 0.02556), (0.004924, -0.1467, 0.02187), (-0.03241, 0.1491, 0.06738), (-0.03241, 0.1372, 0.05426), (0.0327, 0.1372, 0.05426), (0.0327, 0.1491, 0.06738), (-0.03462, 0.1538, 0.07266), (0.03491, 0.1372, 0.05423), (-0.03462, 0.1372, 0.05423), (0.03491, 0.1538, 0.07266)], [], [(31, 1, 3, 32), (18, 19, 5, 7), (21, 22, 6, 4), (27, 28, 9, 11), (24, 25, 10, 8), (28, 5, 15, 29), (19, 1, 13, 20), (24, 8, 16, 26), (30, 0, 12, 34), (21, 4, 14, 23), (37, 16, 8, 39), (5, 19, 20, 15), (3, 1, 19, 18), (0, 21, 23, 12), (0, 2, 22, 21), (4, 24, 26, 14), (4, 6, 25, 24), (9, 28, 29, 17), (7, 5, 28, 27), (1, 31, 35, 13), (31, 30, 34, 35), (0, 30, 33, 2), (30, 31, 32, 33), (17, 36, 38, 9), (36, 37, 39, 38), (44, 49, 107, 104), (49, 47, 106, 107), (51, 43, 101, 108), (112, 111, 167, 166), (43, 44, 104, 101), (118, 111, 52, 116), (167, 169, 168, 166), (113, 48, 50, 115), (98, 47, 49, 99), (48, 113, 55, 56), (97, 45, 47, 98), (116, 52, 46, 114), (100, 51, 45, 97), (99, 49, 51, 100), (111, 112, 50, 52), (56, 55, 59, 60), (113, 114, 54, 55), (114, 46, 53, 54), (46, 48, 56, 53), (60, 59, 63, 64), (54, 53, 57, 58), (53, 56, 60, 57), (55, 54, 58, 59), (61, 64, 72, 69), (58, 57, 61, 62), (57, 60, 64, 61), (59, 58, 62, 63), (65, 68, 76, 73), (63, 62, 70, 71), (64, 63, 71, 72), (62, 61, 69, 70), (65, 66, 70, 69), (66, 67, 71, 70), (67, 68, 72, 71), (68, 65, 69, 72), (76, 75, 79, 80), (67, 66, 74, 75), (68, 67, 75, 76), (66, 65, 73, 74), (80, 88, 81, 77), (74, 73, 77, 78), (73, 76, 80, 77), (75, 74, 78, 79), (81, 88, 95, 90), (87, 86, 93, 96), (91, 92, 89, 90, 95, 96, 93, 94), (85, 84, 91, 94), (78, 84, 85, 79), (79, 86, 87, 80), (77, 82, 83, 78), (81, 82, 77), (83, 84, 78), (85, 86, 79), (87, 88, 80), (87, 96, 95, 88), (89, 82, 81, 90), (83, 92, 91, 84), (93, 86, 85, 94), (83, 82, 89, 92), (50, 99, 100, 52), (52, 100, 97, 46), (46, 97, 98, 48), (48, 98, 99, 50), (108, 101, 102, 105), (105, 102, 103, 106), (103, 102, 101, 104), (106, 103, 104, 107), (45, 51, 108, 105), (47, 45, 105, 106), (111, 118, 169, 167), (115, 50, 112, 117), (132, 133, 114, 113), (134, 132, 113, 115), (133, 135, 116, 114), (136, 134, 115, 117), (135, 137, 118, 116), (137, 136, 117, 118), (127, 126, 120, 128), (126, 130, 131, 120), (142, 143, 127, 128), (139, 138, 131, 130), (110, 109, 147, 146), (42, 40, 153, 151), (121, 119, 126, 127), (129, 122, 128, 120), (119, 123, 130, 126), (124, 129, 120, 131), (140, 124, 131, 138), (144, 149, 133, 142), (145, 121, 127, 143), (141, 110, 136, 139), (146, 148, 132, 134), (149, 147, 135, 133), (110, 146, 134, 136), (147, 109, 137, 135), (140, 141, 123, 124), (123, 119, 129, 124), (119, 121, 122, 129), (144, 145, 148, 149), (109, 110, 141, 140), (123, 141, 139, 130), (109, 140, 138, 137), (136, 137, 138, 139), (122, 121, 145, 144), (148, 145, 143, 132), (122, 144, 142, 128), (133, 132, 143, 142), (42, 125, 146, 147), (41, 40, 149, 148), (125, 41, 148, 146), (40, 42, 147, 149), (152, 150, 154, 156), (40, 41, 152, 153), (41, 125, 150, 152), (125, 42, 151, 150), (156, 154, 158, 160), (150, 151, 155, 154), (151, 153, 157, 155), (153, 152, 156, 157), (158, 159, 163, 162), (154, 155, 159, 158), (155, 157, 161, 159), (157, 156, 160, 161), (165, 164, 162, 163), (159, 161, 165, 163), (161, 160, 164, 165), (160, 158, 162, 164), (118, 117, 168, 169), (117, 112, 166, 168), (43, 51, 49, 44), (170, 171, 173, 172), (172, 173, 175, 174), (174, 175, 177, 176), (176, 177, 179, 178), (173, 171, 181, 179, 177, 175), (178, 179, 181, 180), (180, 181, 171, 170), (170, 172, 174, 176, 178, 180), (182, 183, 185, 184), (184, 185, 187, 186), (186, 187, 189, 188), (188, 189, 191, 190), (190, 191, 193, 192), (192, 193, 195, 194), (185, 183, 197, 195, 193, 191, 189, 187), (194, 195, 197, 196), (196, 197, 183, 182), (182, 184, 186, 188, 190, 192, 194, 196), (198, 199, 201, 200), (200, 201, 203, 202), (202, 203, 205, 204), (204, 205, 207, 206), (206, 207, 214, 215), (209, 211, 225, 222), (201, 199, 213, 217, 214, 207, 205, 203), (216, 217, 213, 212), (212, 213, 199, 198), (198, 200, 202, 204, 206, 215, 216, 212), (209, 208, 215, 214), (208, 210, 216, 215), (211, 209, 214, 217), (210, 211, 217, 216), (228, 229, 232, 233), (208, 209, 222, 223), (211, 210, 224, 225), (210, 208, 223, 224), (218, 219, 223, 222), (219, 220, 224, 223), (221, 218, 222, 225), (220, 221, 225, 224), (229, 228, 240, 241), (220, 219, 227, 228), (218, 221, 229, 226), (219, 218, 226, 227), (231, 233, 237, 235), (221, 220, 231, 230), (220, 228, 233, 231), (229, 221, 230, 232), (234, 235, 237, 236), (230, 231, 235, 234), (232, 230, 234, 236), (233, 232, 236, 237), (239, 238, 241, 240), (228, 227, 239, 240), (226, 229, 241, 238), (227, 226, 238, 239), (254, 249, 245, 252), (246, 248, 244, 242), (249, 247, 243, 245), (251, 243, 247, 256), (242, 250, 257, 246), (258, 251, 256, 261), (244, 253, 250, 242), (305, 279, 284, 308), (248, 255, 253, 244), (260, 254, 252, 259), (260, 261, 256, 254), (255, 257, 261, 260), (255, 260, 259, 253), (292, 291, 287, 288), (250, 258, 261, 257), (303, 299, 329, 332), (298, 304, 335, 328), (258, 259, 272, 271, 273, 275), (269, 266, 343, 336), (251, 258, 275, 274, 276, 278), (259, 252, 281, 280, 270, 272), (270, 271, 272), (273, 274, 275), (276, 277, 278), (279, 280, 281), (298, 328, 329, 299), (300, 330, 331, 301), (302, 274, 273, 303), (304, 280, 279, 305), (300, 302, 333, 330), (306, 282, 318, 319), (301, 331, 310, 311), (331, 334, 309, 310), (245, 284, 279, 252), (243, 251, 277, 283), (243, 283, 284, 245), (287, 286, 289, 288), (291, 295, 286, 287), (295, 297, 289, 286), (297, 292, 288, 289), (258, 250, 293, 296), (296, 293, 292, 297), (259, 258, 296, 294), (294, 296, 297, 295), (253, 259, 294, 290), (290, 294, 295, 291), (250, 253, 290, 293), (293, 290, 291, 292), (277, 301, 311, 283), (284, 283, 311, 308), (276, 274, 302, 300), (335, 304, 305, 334), (333, 302, 303, 332), (276, 300, 301, 277), (270, 298, 299, 271), (270, 280, 304, 298), (273, 271, 299, 303), (334, 305, 308, 309), (307, 285, 309, 308), (285, 282, 310, 309), (282, 306, 311, 310), (306, 307, 308, 311), (312, 315, 323, 320), (285, 307, 316, 317), (307, 306, 319, 316), (282, 285, 317, 318), (312, 313, 317, 316), (313, 314, 318, 317), (314, 315, 319, 318), (315, 312, 316, 319), (320, 323, 322, 321), (314, 313, 321, 322), (315, 314, 322, 323), (313, 312, 320, 321), (350, 348, 324, 327), (325, 326, 327, 324), (351, 349, 326, 325), (348, 351, 325, 324), (346, 345, 350, 327, 326, 349), (269, 268, 329, 328), (265, 264, 331, 330), (263, 262, 333, 332), (267, 266, 335, 334), (262, 265, 330, 333), (268, 263, 332, 329), (266, 269, 328, 335), (264, 267, 334, 331), (337, 336, 343, 342, 339, 338, 341, 340), (265, 262, 341, 338), (262, 263, 340, 341), (268, 269, 336, 337), (267, 264, 339, 342), (263, 268, 337, 340), (266, 267, 342, 343), (264, 265, 338, 339), (247, 249, 347, 344), (249, 254, 346, 347), (256, 247, 344, 345), (344, 347, 351, 348), (347, 346, 349, 351), (345, 344, 348, 350), (246, 257, 255, 248), (254, 256, 345, 346)])
_uv = me_plane.uv_layers.new(name='UVMap')
_uv.uv.foreach_set('vector', [0.5608, 0.7088, 0.5613, 0.6925, 0.6099, 0.69, 0.6098, 0.709, 0.5988, 0.6608, 0.5565, 0.6702, 0.5635, 0.6336, 0.5913, 0.6305, 0.5622, 0.7693, 0.596, 0.7742, 0.5871, 0.8042, 0.5594, 0.7997, 0.5865, 0.6043, 0.5574, 0.6076, 0.5521, 0.5878, 0.5817, 0.578, 0.5519, 0.8253, 0.5808, 0.8302, 0.5745, 0.8563, 0.5455, 0.8448, 0.5574, 0.6076, 0.5635, 0.6336, 0.5373, 0.6372, 0.5253, 0.6083, 0.5565, 0.6702, 0.5613, 0.6925, 0.5304, 0.7024, 0.5347, 0.6734, 0.5519, 0.8253, 0.5455, 0.8448, 0.5102, 0.8275, 0.5217, 0.8119, 0.5604, 0.7244, 0.5601, 0.7407, 0.5298, 0.7293, 0.5298, 0.7247, 0.5622, 0.7693, 0.5594, 0.7997, 0.5333, 0.7963, 0.5324, 0.7591, 0.5024, 0.5758, 0.4953, 0.5638, 0.5278, 0.5418, 0.5351, 0.5534, 0.5635, 0.6336, 0.5565, 0.6702, 0.5347, 0.6734, 0.5373, 0.6372, 0.6099, 0.69, 0.5613, 0.6925, 0.5565, 0.6702, 0.5988, 0.6608, 0.5601, 0.7407, 0.5622, 0.7693, 0.5324, 0.7591, 0.5298, 0.7293, 0.5601, 0.7407, 0.6086, 0.7456, 0.596, 0.7742, 0.5622, 0.7693, 0.5594, 0.7997, 0.5519, 0.8253, 0.5217, 0.8119, 0.5333, 0.7963, 0.5594, 0.7997, 0.5871, 0.8042, 0.5808, 0.8302, 0.5519, 0.8253, 0.5521, 0.5878, 0.5574, 0.6076, 0.5253, 0.6083, 0.5154, 0.5999, 0.5913, 0.6305, 0.5635, 0.6336, 0.5574, 0.6076, 0.5865, 0.6043, 0.5613, 0.6925, 0.5608, 0.7088, 0.5302, 0.707, 0.5304, 0.7024, 0.5608, 0.7088, 0.5604, 0.7244, 0.5298, 0.7247, 0.5302, 0.707, 0.5601, 0.7407, 0.5604, 0.7244, 0.6094, 0.7265, 0.6086, 0.7456, 0.5604, 0.7244, 0.5608, 0.7088, 0.6098, 0.709, 0.6094, 0.7265, 0.5154, 0.5999, 0.5094, 0.5879, 0.5465, 0.5752, 0.5521, 0.5878, 0.5094, 0.5879, 0.5024, 0.5758, 0.5351, 0.5534, 0.5465, 0.5752, 0.812, 0.8868, 0.7651, 0.8877, 0.7649, 0.8758, 0.8204, 0.8828, 0.8303, 0.8162, 0.8463, 0.8231, 0.8501, 0.8344, 0.8257, 0.8272, 0.7665, 0.9558, 0.8134, 0.9549, 0.8219, 0.9585, 0.7667, 0.9677, 0.5742, 0.8915, 0.5756, 0.9596, 0.5432, 0.9602, 0.5419, 0.8921, 0.8134, 0.9549, 0.812, 0.8868, 0.8204, 0.8828, 0.8219, 0.9585, 0.7839, 0.6172, 0.7808, 0.5909, 0.8729, 0.6023, 0.8685, 0.6298, 0.7479, 0.5998, 0.7615, 0.6211, 0.7506, 0.6555, 0.7212, 0.661, 0.9374, 0.7121, 0.9241, 0.7777, 0.849, 0.7233, 0.8555, 0.6951, 0.8787, 0.7945, 0.8463, 0.8231, 0.8303, 0.8162, 0.8394, 0.7706, 0.7243, 0.5863, 0.6687, 0.5593, 0.6484, 0.5324, 0.7207, 0.534, 0.9464, 0.9522, 0.9032, 0.9531, 0.9019, 0.885, 0.945, 0.8841, 0.8685, 0.6298, 0.8729, 0.6023, 0.9624, 0.5799, 0.9504, 0.6454, 0.8816, 0.555, 0.89, 0.5095, 0.9074, 0.5091, 0.9267, 0.5475, 0.7186, 0.8886, 0.7651, 0.8877, 0.7665, 0.9558, 0.72, 0.9567, 0.5756, 0.9596, 0.5742, 0.8915, 0.6703, 0.8896, 0.6717, 0.9577, 0.7207, 0.534, 0.6484, 0.5324, 0.6461, 0.4755, 0.7242, 0.4367, 0.6687, 0.5593, 0.6122, 0.5867, 0.5886, 0.57, 0.6484, 0.5324, 0.8383, 0.5544, 0.7861, 0.5857, 0.7718, 0.5349, 0.8429, 0.5264, 0.7861, 0.5857, 0.7243, 0.5863, 0.7207, 0.534, 0.7718, 0.5349, 0.7242, 0.4367, 0.6461, 0.4755, 0.6029, 0.4054, 0.6896, 0.3461, 0.8429, 0.5264, 0.7718, 0.5349, 0.794, 0.447, 0.8635, 0.4825, 0.7718, 0.5349, 0.7207, 0.534, 0.7242, 0.4367, 0.794, 0.447, 0.6484, 0.5324, 0.5886, 0.57, 0.5843, 0.5206, 0.6461, 0.4755, 0.8051, 0.3411, 0.6896, 0.3461, 0.6881, 0.289, 0.8265, 0.2942, 0.8635, 0.4825, 0.794, 0.447, 0.8051, 0.3411, 0.8805, 0.3988, 0.794, 0.447, 0.7242, 0.4367, 0.6896, 0.3461, 0.8051, 0.3411, 0.6461, 0.4755, 0.5843, 0.5206, 0.5142, 0.4712, 0.6029, 0.4054, 0.9288, 0.1189, 0.9309, 0.1353, 0.9076, 0.1341, 0.9045, 0.1223, 0.6029, 0.4054, 0.5142, 0.4712, 0.4827, 0.4475, 0.5872, 0.3579, 0.6896, 0.3461, 0.6029, 0.4054, 0.5872, 0.3579, 0.6881, 0.289, 0.8805, 0.3988, 0.8051, 0.3411, 0.8265, 0.2942, 0.9128, 0.3764, 0.9156, 0.2352, 0.9156, 0.2217, 0.9751, 0.1644, 0.9751, 0.284, 0.9156, 0.2217, 0.9003, 0.2217, 0.8408, 0.1645, 0.9751, 0.1644, 0.9003, 0.2217, 0.9003, 0.2352, 0.8409, 0.284, 0.8408, 0.1645, 0.9003, 0.2352, 0.9156, 0.2352, 0.9751, 0.284, 0.8409, 0.284, 0.9076, 0.1341, 0.9066, 0.148, 0.8812, 0.1525, 0.8797, 0.1348, 0.9355, 0.08891, 0.9343, 0.1053, 0.9042, 0.1123, 0.9083, 0.09848, 0.9309, 0.1353, 0.9355, 0.1491, 0.9066, 0.148, 0.9076, 0.1341, 0.9343, 0.1053, 0.9288, 0.1189, 0.9045, 0.1223, 0.9042, 0.1123, 0.969, 0.02034, 0.9802, 0.009774, 0.9915, 0.02278, 0.9794, 0.03238, 0.9042, 0.1123, 0.9045, 0.1223, 0.8791, 0.1156, 0.8817, 0.09768, 0.9045, 0.1223, 0.9076, 0.1341, 0.8797, 0.1348, 0.8791, 0.1156, 0.9083, 0.09848, 0.9042, 0.1123, 0.8817, 0.09768, 0.8886, 0.08181, 0.8637, 0.05091, 0.881, 0.05118, 0.8808, 0.06373, 0.8635, 0.06346, 0.9034, 0.05196, 0.9163, 0.05248, 0.9161, 0.06503, 0.9032, 0.0645, 0.9558, 0.06607, 0.9783, 0.066, 0.988, 0.07435, 0.9915, 0.09659, 0.9803, 0.1097, 0.9578, 0.1097, 0.948, 0.1014, 0.9446, 0.07916, 0.9388, 0.05326, 0.956, 0.05353, 0.9558, 0.06607, 0.9386, 0.0658, 0.9671, 0.04307, 0.956, 0.05353, 0.9447, 0.04052, 0.9566, 0.03103, 0.9566, 0.03103, 0.948, 0.01826, 0.9577, 0.009846, 0.969, 0.02034, 0.9794, 0.03238, 0.9882, 0.04505, 0.9785, 0.05346, 0.9671, 0.04307, 0.9915, 0.02278, 0.9882, 0.04505, 0.9794, 0.03238, 0.9785, 0.05346, 0.956, 0.05353, 0.9671, 0.04307, 0.9447, 0.04052, 0.948, 0.01826, 0.9566, 0.03103, 0.9577, 0.009846, 0.9802, 0.009774, 0.969, 0.02034, 0.9034, 0.05196, 0.9032, 0.0645, 0.8808, 0.06373, 0.881, 0.05118, 0.841, 0.06353, 0.8412, 0.05098, 0.8637, 0.05091, 0.8635, 0.06346, 0.9785, 0.05346, 0.9783, 0.066, 0.9558, 0.06607, 0.956, 0.05353, 0.9161, 0.06503, 0.9163, 0.05248, 0.9388, 0.05326, 0.9386, 0.0658, 0.8284, 0.0511, 0.8412, 0.05098, 0.841, 0.06353, 0.8282, 0.06365, 0.6703, 0.8896, 0.7186, 0.8886, 0.72, 0.9567, 0.6717, 0.9577, 0.8729, 0.6023, 0.8816, 0.555, 0.9267, 0.5475, 0.9624, 0.5799, 0.9948, 0.9513, 0.9464, 0.9522, 0.945, 0.8841, 0.9934, 0.8832, 0.9241, 0.7777, 0.8787, 0.7945, 0.8394, 0.7706, 0.849, 0.7233, 0.8898, 0.4977, 0.9055, 0.4443, 0.9283, 0.4525, 0.9151, 0.5001, 0.8955, 0.9621, 0.8462, 0.9566, 0.8447, 0.8837, 0.8938, 0.8763, 0.8447, 0.8837, 0.8462, 0.9566, 0.8219, 0.9585, 0.8204, 0.8828, 0.8501, 0.8344, 0.8447, 0.8837, 0.8204, 0.8828, 0.8257, 0.8272, 0.9074, 0.5091, 0.89, 0.5095, 0.8898, 0.4977, 0.9151, 0.5001, 0.9019, 0.885, 0.9032, 0.9531, 0.8955, 0.9621, 0.8938, 0.8763, 0.7808, 0.5909, 0.7839, 0.6172, 0.7615, 0.6211, 0.7479, 0.5998, 0.8555, 0.6951, 0.849, 0.7233, 0.7505, 0.6961, 0.772, 0.6703, 0.9115, 0.6858, 0.9167, 0.6599, 0.9504, 0.6454, 0.9374, 0.7121, 0.8577, 0.6846, 0.9115, 0.6858, 0.9374, 0.7121, 0.8555, 0.6951, 0.9167, 0.6599, 0.8665, 0.6401, 0.8685, 0.6298, 0.9504, 0.6454, 0.7982, 0.6601, 0.8577, 0.6846, 0.8555, 0.6951, 0.772, 0.6703, 0.8665, 0.6401, 0.8027, 0.6376, 0.7839, 0.6172, 0.8685, 0.6298, 0.8027, 0.6376, 0.7982, 0.6601, 0.772, 0.6703, 0.7839, 0.6172, 0.676, 0.6848, 0.6802, 0.726, 0.6521, 0.7246, 0.659, 0.6847, 0.6802, 0.726, 0.6739, 0.7614, 0.6552, 0.7611, 0.6521, 0.7246, 0.6514, 0.6509, 0.6808, 0.6488, 0.676, 0.6848, 0.659, 0.6847, 0.68, 0.8301, 0.647, 0.8301, 0.6552, 0.7611, 0.6739, 0.7614, 0.8083, 0.6612, 0.8128, 0.6409, 0.849, 0.6495, 0.8452, 0.6686, 0.7832, 0.813, 0.755, 0.8184, 0.7585, 0.8048, 0.7737, 0.8008, 0.6837, 0.6846, 0.6856, 0.7262, 0.6802, 0.726, 0.676, 0.6848, 0.6458, 0.7244, 0.6515, 0.6846, 0.659, 0.6847, 0.6521, 0.7246, 0.6856, 0.7262, 0.6833, 0.7628, 0.6739, 0.7614, 0.6802, 0.726, 0.6457, 0.7619, 0.6458, 0.7244, 0.6521, 0.7246, 0.6552, 0.7611, 0.6373, 0.8319, 0.6457, 0.7619, 0.6552, 0.7611, 0.647, 0.8301, 0.6429, 0.6481, 0.6392, 0.6009, 0.6493, 0.6002, 0.6514, 0.6509, 0.6885, 0.6454, 0.6837, 0.6846, 0.676, 0.6848, 0.6808, 0.6488, 0.6888, 0.8318, 0.6895, 0.8497, 0.6783, 0.855, 0.68, 0.8301, 0.8452, 0.6686, 0.9024, 0.6839, 0.9115, 0.6858, 0.8577, 0.6846, 0.9076, 0.6581, 0.849, 0.6495, 0.8665, 0.6401, 0.9167, 0.6599, 0.8083, 0.6612, 0.8452, 0.6686, 0.8577, 0.6846, 0.7982, 0.6601, 0.849, 0.6495, 0.8128, 0.6409, 0.8027, 0.6376, 0.8665, 0.6401, 0.7158, 0.8303, 0.6888, 0.8318, 0.6833, 0.7628, 0.7099, 0.7627, 0.6833, 0.7628, 0.6856, 0.7262, 0.7103, 0.7268, 0.7099, 0.7627, 0.6856, 0.7262, 0.6837, 0.6846, 0.711, 0.6857, 0.7103, 0.7268, 0.7146, 0.6469, 0.6885, 0.6454, 0.6892, 0.5996, 0.7169, 0.6007, 0.7169, 0.848, 0.6895, 0.8497, 0.6888, 0.8318, 0.7158, 0.8303, 0.6833, 0.7628, 0.6888, 0.8318, 0.68, 0.8301, 0.6739, 0.7614, 0.637, 0.8502, 0.6373, 0.8319, 0.647, 0.8301, 0.6484, 0.8553, 0.6783, 0.855, 0.6484, 0.8553, 0.647, 0.8301, 0.68, 0.8301, 0.711, 0.6857, 0.6837, 0.6846, 0.6885, 0.6454, 0.7146, 0.6469, 0.6892, 0.5996, 0.6885, 0.6454, 0.6808, 0.6488, 0.6793, 0.5994, 0.6515, 0.6846, 0.6429, 0.6481, 0.6514, 0.6509, 0.659, 0.6847, 0.6493, 0.6002, 0.6793, 0.5994, 0.6808, 0.6488, 0.6514, 0.6509, 0.8647, 0.6575, 0.8627, 0.6675, 0.8452, 0.6686, 0.849, 0.6495, 0.8884, 0.6754, 0.8915, 0.6604, 0.9076, 0.6581, 0.9024, 0.6839, 0.8627, 0.6675, 0.8884, 0.6754, 0.9024, 0.6839, 0.8452, 0.6686, 0.8915, 0.6604, 0.8647, 0.6575, 0.849, 0.6495, 0.9076, 0.6581, 0.7467, 0.8034, 0.736, 0.793, 0.7456, 0.7712, 0.7534, 0.7755, 0.755, 0.8184, 0.7424, 0.815, 0.7467, 0.8034, 0.7585, 0.8048, 0.7424, 0.815, 0.7238, 0.7965, 0.736, 0.793, 0.7467, 0.8034, 0.7918, 0.809, 0.7832, 0.813, 0.7737, 0.8008, 0.7876, 0.7958, 0.7534, 0.7755, 0.7456, 0.7712, 0.7457, 0.7512, 0.7546, 0.7529, 0.7876, 0.7958, 0.7737, 0.8008, 0.7699, 0.7738, 0.7834, 0.773, 0.7737, 0.8008, 0.7585, 0.8048, 0.7609, 0.7767, 0.7699, 0.7738, 0.7585, 0.8048, 0.7467, 0.8034, 0.7534, 0.7755, 0.7609, 0.7767, 0.7844, 0.7541, 0.7721, 0.7518, 0.7857, 0.7238, 0.7918, 0.726, 0.7834, 0.773, 0.7699, 0.7738, 0.7721, 0.7518, 0.7844, 0.7541, 0.7699, 0.7738, 0.7609, 0.7767, 0.7633, 0.7536, 0.7721, 0.7518, 0.7609, 0.7767, 0.7534, 0.7755, 0.7546, 0.7529, 0.7633, 0.7536, 0.7648, 0.7346, 0.7561, 0.7339, 0.7584, 0.7104, 0.7663, 0.7111, 0.7721, 0.7518, 0.7633, 0.7536, 0.772, 0.7383, 0.7857, 0.7238, 0.7633, 0.7536, 0.7546, 0.7529, 0.7561, 0.7339, 0.7648, 0.7346, 0.7546, 0.7529, 0.7457, 0.7512, 0.7261, 0.7248, 0.7442, 0.738, 0.7839, 0.6172, 0.772, 0.6703, 0.7506, 0.6555, 0.7615, 0.6211, 0.772, 0.6703, 0.7505, 0.6961, 0.7212, 0.661, 0.7506, 0.6555, 0.8134, 0.9549, 0.7665, 0.9558, 0.7651, 0.8877, 0.812, 0.8868, 0.4608, 0.2325, 0.3493, 0.2334, 0.3488, 0.1699, 0.4603, 0.1691, 0.4603, 0.1691, 0.3488, 0.1699, 0.3483, 0.1065, 0.4599, 0.1057, 0.4599, 0.1057, 0.3483, 0.1065, 0.3478, 0.04303, 0.4594, 0.04221, 0.4622, 0.4229, 0.3507, 0.4237, 0.3502, 0.3602, 0.4617, 0.3594, 0.2936, 0.1386, 0.2384, 0.1073, 0.238, 0.04385, 0.2927, 0.01172, 0.3478, 0.04303, 0.3483, 0.1065, 0.4617, 0.3594, 0.3502, 0.3602, 0.3497, 0.2968, 0.4613, 0.296, 0.4613, 0.296, 0.3497, 0.2968, 0.3493, 0.2334, 0.4608, 0.2325, 0.5697, 0.1048, 0.515, 0.137, 0.4599, 0.1057, 0.4594, 0.04221, 0.5141, 0.01008, 0.5693, 0.0414, 0.3382, 0.6166, 0.3382, 0.5319, 0.3637, 0.5319, 0.3637, 0.6166, 0.3637, 0.6166, 0.3637, 0.5319, 0.3891, 0.5319, 0.3891, 0.6166, 0.3891, 0.6166, 0.3891, 0.5319, 0.4145, 0.5319, 0.4145, 0.6166, 0.4145, 0.6166, 0.4145, 0.5319, 0.44, 0.5319, 0.44, 0.6166, 0.44, 0.6166, 0.44, 0.5319, 0.4654, 0.5319, 0.4654, 0.6166, 0.4654, 0.6166, 0.4654, 0.5319, 0.4908, 0.5319, 0.4908, 0.6166, 0.4908, 0.4705, 0.5088, 0.4885, 0.5088, 0.5139, 0.4908, 0.5319, 0.4654, 0.5319, 0.4474, 0.5139, 0.4474, 0.4885, 0.4654, 0.4705, 0.2873, 0.6166, 0.2873, 0.5319, 0.3128, 0.5319, 0.3128, 0.6166, 0.3128, 0.6166, 0.3128, 0.5319, 0.3382, 0.5319, 0.3382, 0.6166, 0.5088, 0.66, 0.4908, 0.678, 0.4654, 0.678, 0.4474, 0.66, 0.4474, 0.6346, 0.4654, 0.6166, 0.4908, 0.6166, 0.5088, 0.6346, 0.7088, 0.1229, 0.7351, 0.1231, 0.7348, 0.1543, 0.7086, 0.1541, 0.7086, 0.1541, 0.7348, 0.1543, 0.7346, 0.1856, 0.7083, 0.1854, 0.7083, 0.1854, 0.7346, 0.1856, 0.7344, 0.2168, 0.7081, 0.2166, 0.7081, 0.2166, 0.7344, 0.2168, 0.7341, 0.2481, 0.7078, 0.2479, 0.7078, 0.2479, 0.7341, 0.2481, 0.7339, 0.2793, 0.7076, 0.2791, 0.7789, 0.09839, 0.7677, 0.1122, 0.7476, 0.1093, 0.7635, 0.08956, 0.811, 0.0612, 0.7887, 0.08313, 0.7575, 0.08289, 0.7356, 0.06063, 0.7358, 0.02939, 0.7581, 0.007464, 0.7893, 0.007703, 0.8112, 0.02996, 0.7093, 0.06042, 0.7356, 0.06063, 0.7353, 0.09187, 0.709, 0.09166, 0.709, 0.09166, 0.7353, 0.09187, 0.7351, 0.1231, 0.7088, 0.1229, 0.6558, 0.08211, 0.6338, 0.05985, 0.6341, 0.02861, 0.6563, 0.006684, 0.6876, 0.006924, 0.7095, 0.02918, 0.7093, 0.06042, 0.687, 0.08235, 0.7336, 0.03611, 0.7116, 0.03595, 0.7095, 0.02918, 0.7358, 0.02939, 0.7116, 0.03595, 0.7115, 0.0537, 0.7093, 0.06042, 0.7095, 0.02918, 0.7334, 0.05386, 0.7336, 0.03611, 0.7358, 0.02939, 0.7356, 0.06063, 0.7115, 0.0537, 0.7334, 0.05386, 0.7356, 0.06063, 0.7093, 0.06042, 0.6206, 0.08836, 0.5792, 0.08816, 0.5794, 0.04061, 0.6208, 0.04081, 0.7724, 0.1501, 0.7789, 0.1711, 0.7621, 0.1767, 0.7554, 0.1549, 0.7677, 0.1122, 0.765, 0.134, 0.7448, 0.1319, 0.7476, 0.1093, 0.765, 0.134, 0.7724, 0.1501, 0.7554, 0.1549, 0.7448, 0.1319, 0.5866, 0.2005, 0.6086, 0.2035, 0.6042, 0.2054, 0.5909, 0.2038, 0.6086, 0.2035, 0.6082, 0.2369, 0.603, 0.2209, 0.6042, 0.2054, 0.5812, 0.2329, 0.5866, 0.2005, 0.5909, 0.2038, 0.5888, 0.2189, 0.6082, 0.2369, 0.5812, 0.2329, 0.5888, 0.2189, 0.603, 0.2209, 0.5792, 0.08816, 0.6206, 0.08836, 0.6204, 0.1199, 0.579, 0.1197, 0.6082, 0.2369, 0.6086, 0.2035, 0.6202, 0.1759, 0.6305, 0.2317, 0.5866, 0.2005, 0.5812, 0.2329, 0.5603, 0.2245, 0.5788, 0.1757, 0.6086, 0.2035, 0.5866, 0.2005, 0.5788, 0.1757, 0.6202, 0.1759, 0.615, 0.2714, 0.6392, 0.2792, 0.6306, 0.3181, 0.6083, 0.3138, 0.5812, 0.2329, 0.6082, 0.2369, 0.615, 0.2714, 0.568, 0.2694, 0.6082, 0.2369, 0.6305, 0.2317, 0.6392, 0.2792, 0.615, 0.2714, 0.5603, 0.2245, 0.5812, 0.2329, 0.568, 0.2694, 0.5426, 0.2725, 0.5669, 0.3106, 0.6083, 0.3138, 0.6064, 0.3375, 0.5651, 0.3342, 0.568, 0.2694, 0.615, 0.2714, 0.6083, 0.3138, 0.5669, 0.3106, 0.5426, 0.2725, 0.568, 0.2694, 0.5669, 0.3106, 0.5445, 0.3111, 0.6208, 0.04081, 0.5794, 0.04061, 0.5796, 0.001219, 0.621, 0.001413, 0.6203, 0.1489, 0.5789, 0.1487, 0.579, 0.1197, 0.6204, 0.1199, 0.6786, 0.157, 0.6202, 0.1759, 0.6203, 0.1489, 0.6471, 0.1596, 0.5788, 0.1757, 0.5205, 0.1563, 0.5519, 0.1592, 0.5789, 0.1487, 0.6202, 0.1759, 0.5788, 0.1757, 0.5789, 0.1487, 0.6203, 0.1489, 0.1637, 0.473, 0.1493, 0.4786, 0.1239, 0.4389, 0.129, 0.4319, 0.08296, 0.2954, 0.1597, 0.2973, 0.1417, 0.3293, 0.09876, 0.3255, 0.1493, 0.4786, 0.06952, 0.4749, 0.09992, 0.4337, 0.1239, 0.4389, 0.09655, 0.4271, 0.09992, 0.4337, 0.06952, 0.4749, 0.05475, 0.4671, 0.09876, 0.3255, 0.09749, 0.3517, 0.05051, 0.3206, 0.08296, 0.2954, 0.09129, 0.3912, 0.09655, 0.4271, 0.05475, 0.4671, 0.03737, 0.3937, 0.1417, 0.3293, 0.1393, 0.3539, 0.09807, 0.3518, 0.09876, 0.3255, 0.4009, 0.6821, 0.2674, 0.6773, 0.2641, 0.6675, 0.4013, 0.6726, 0.1597, 0.2973, 0.1883, 0.3271, 0.1393, 0.3539, 0.1417, 0.3293, 0.1974, 0.4045, 0.1637, 0.473, 0.129, 0.4319, 0.1401, 0.3945, 0.1624, 0.1921, 0.08558, 0.1902, 0.08736, 0.1188, 0.1642, 0.1207, 0.1606, 0.2651, 0.08376, 0.2631, 0.08558, 0.1902, 0.1624, 0.1921, 0.1883, 0.3271, 0.1974, 0.4045, 0.1401, 0.3945, 0.1393, 0.3539, 0.3025, 0.3191, 0.279, 0.3187, 0.2834, 0.2391, 0.3039, 0.2417, 0.09749, 0.3517, 0.09129, 0.3912, 0.03737, 0.3937, 0.05051, 0.3206, 0.3998, 0.7586, 0.3998, 0.7371, 0.4349, 0.7371, 0.4351, 0.7582, 0.3999, 0.7186, 0.4003, 0.7004, 0.4351, 0.7011, 0.4349, 0.7189, 0.2489, 0.7723, 0.2483, 0.7267, 0.2487, 0.7267, 0.2615, 0.7375, 0.2612, 0.7606, 0.2493, 0.7723, 0.3999, 0.8793, 0.3999, 0.9044, 0.3741, 0.8877, 0.3694, 0.883, 0.2526, 0.8155, 0.2489, 0.7723, 0.2493, 0.7723, 0.2628, 0.782, 0.2643, 0.8015, 0.2531, 0.8155, 0.2483, 0.7267, 0.2509, 0.6825, 0.2514, 0.6825, 0.2637, 0.6962, 0.2617, 0.7158, 0.2487, 0.7267, 0.2617, 0.7158, 0.2615, 0.7375, 0.2487, 0.7267, 0.2612, 0.7606, 0.2628, 0.782, 0.2493, 0.7723, 0.2643, 0.8015, 0.2685, 0.8198, 0.2531, 0.8155, 0.2674, 0.6773, 0.2637, 0.6962, 0.2514, 0.6825, 0.3999, 0.7186, 0.4349, 0.7189, 0.4349, 0.7371, 0.3998, 0.7371, 0.4005, 0.7954, 0.436, 0.7946, 0.4365, 0.8131, 0.4011, 0.8142, 0.4001, 0.7772, 0.2628, 0.782, 0.2612, 0.7606, 0.3998, 0.7586, 0.4003, 0.7004, 0.2637, 0.6962, 0.2674, 0.6773, 0.4009, 0.6821, 0.4005, 0.7954, 0.4001, 0.7772, 0.4355, 0.7765, 0.436, 0.7946, 0.5421, 0.9882, 0.4596, 0.9877, 0.4596, 0.9771, 0.5292, 0.9775, 0.4028, 0.6431, 0.4365, 0.6443, 0.4362, 0.6533, 0.4023, 0.6521, 0.3379, 0.9483, 0.3925, 0.9483, 0.3925, 0.9724, 0.3379, 0.9724, 0.2503, 0.6795, 0.2641, 0.6675, 0.2674, 0.6773, 0.2548, 0.6855, 0.2516, 0.6304, 0.2565, 0.624, 0.2698, 0.6332, 0.2659, 0.6429, 0.2516, 0.6304, 0.2659, 0.6429, 0.2641, 0.6675, 0.2503, 0.6795, 0.27, 0.2048, 0.27, 0.2245, 0.2493, 0.2246, 0.2493, 0.2048, 0.279, 0.3187, 0.2567, 0.316, 0.27, 0.2245, 0.2834, 0.2391, 0.2567, 0.316, 0.2333, 0.3128, 0.2493, 0.2246, 0.27, 0.2245, 0.3248, 0.316, 0.3025, 0.3191, 0.3039, 0.2417, 0.3168, 0.2268, 0.3734, 0.499, 0.3267, 0.5169, 0.314, 0.4208, 0.3428, 0.4129, 0.3428, 0.4129, 0.314, 0.4208, 0.3025, 0.3191, 0.3248, 0.316, 0.2256, 0.5094, 0.1738, 0.49, 0.2207, 0.4103, 0.2508, 0.4183, 0.2508, 0.4183, 0.2207, 0.4103, 0.2333, 0.3128, 0.2567, 0.316, 0.2744, 0.5207, 0.2256, 0.5094, 0.2508, 0.4183, 0.2814, 0.4228, 0.2814, 0.4228, 0.2508, 0.4183, 0.2567, 0.316, 0.279, 0.3187, 0.3267, 0.5169, 0.2744, 0.5207, 0.2814, 0.4228, 0.314, 0.4208, 0.314, 0.4208, 0.2814, 0.4228, 0.279, 0.3187, 0.3025, 0.3191, 0.2698, 0.6332, 0.4028, 0.6431, 0.4023, 0.6521, 0.2659, 0.6429, 0.2641, 0.6675, 0.2659, 0.6429, 0.4023, 0.6521, 0.4013, 0.6726, 0.2643, 0.8015, 0.2628, 0.782, 0.4001, 0.7772, 0.4005, 0.7954, 0.4351, 0.7011, 0.4003, 0.7004, 0.4009, 0.6821, 0.4353, 0.6831, 0.4355, 0.7765, 0.4001, 0.7772, 0.3998, 0.7586, 0.4351, 0.7582, 0.2643, 0.8015, 0.4005, 0.7954, 0.4011, 0.8142, 0.2685, 0.8198, 0.2617, 0.7158, 0.3999, 0.7186, 0.3998, 0.7371, 0.2615, 0.7375, 0.2617, 0.7158, 0.2637, 0.6962, 0.4003, 0.7004, 0.3999, 0.7186, 0.2612, 0.7606, 0.2615, 0.7375, 0.3998, 0.7371, 0.3998, 0.7586, 0.4353, 0.6831, 0.4009, 0.6821, 0.4013, 0.6726, 0.4356, 0.674, 0.4043, 0.6672, 0.4319, 0.6683, 0.4356, 0.674, 0.4013, 0.6726, 0.4319, 0.6683, 0.4322, 0.6586, 0.4362, 0.6533, 0.4356, 0.674, 0.4322, 0.6586, 0.4048, 0.6576, 0.4023, 0.6521, 0.4362, 0.6533, 0.4048, 0.6576, 0.4043, 0.6672, 0.4013, 0.6726, 0.4023, 0.6521, 0.5042, 0.9719, 0.4918, 0.9718, 0.4926, 0.9458, 0.5041, 0.9461, 0.4303, 0.9875, 0.3478, 0.9871, 0.3608, 0.9765, 0.4304, 0.9769, 0.4309, 0.8906, 0.4601, 0.8907, 0.46, 0.9075, 0.4308, 0.9073, 0.4596, 0.9877, 0.4303, 0.9875, 0.4304, 0.9769, 0.4596, 0.9771, 0.4369, 0.9258, 0.4367, 0.9731, 0.4304, 0.9769, 0.4308, 0.9073, 0.4367, 0.9731, 0.4534, 0.9732, 0.4596, 0.9771, 0.4304, 0.9769, 0.4534, 0.9732, 0.4536, 0.9259, 0.46, 0.9075, 0.4596, 0.9771, 0.4536, 0.9259, 0.4369, 0.9258, 0.4308, 0.9073, 0.46, 0.9075, 0.5041, 0.9461, 0.4926, 0.9458, 0.4925, 0.9199, 0.5049, 0.9201, 0.4929, 0.8788, 0.5053, 0.8789, 0.5049, 0.9201, 0.4925, 0.9199, 0.4918, 0.9718, 0.4649, 0.9493, 0.4925, 0.9199, 0.4926, 0.9458, 0.5317, 0.9504, 0.5042, 0.9719, 0.5041, 0.9461, 0.5049, 0.9201, 0.005709, 0.5978, 0.03902, 0.6276, 0.03922, 0.6661, 0.006116, 0.6663, 0.1643, 0.6655, 0.1645, 0.6986, 0.03939, 0.6992, 0.03922, 0.6661, 0.1641, 0.6269, 0.1971, 0.5968, 0.1974, 0.6653, 0.1643, 0.6655, 0.03902, 0.6276, 0.1641, 0.6269, 0.1643, 0.6655, 0.03922, 0.6661, 0.1609, 0.7671, 0.04373, 0.7677, 0.03975, 0.7678, 0.03939, 0.6992, 0.1645, 0.6986, 0.1648, 0.7671, 0.3999, 0.8793, 0.3816, 0.8611, 0.3925, 0.8354, 0.4258, 0.8687, 0.3306, 0.9044, 0.3488, 0.9227, 0.3379, 0.9483, 0.3047, 0.915, 0.3488, 0.8611, 0.3306, 0.8793, 0.3047, 0.8687, 0.3379, 0.8354, 0.3816, 0.9227, 0.3999, 0.9044, 0.4258, 0.915, 0.3925, 0.9483, 0.3306, 0.8793, 0.3306, 0.9044, 0.3047, 0.915, 0.3047, 0.8687, 0.3816, 0.8611, 0.3488, 0.8611, 0.3379, 0.8354, 0.3925, 0.8354, 0.3999, 0.9044, 0.3999, 0.8793, 0.4258, 0.8687, 0.4258, 0.915, 0.3488, 0.9227, 0.3816, 0.9227, 0.3925, 0.9483, 0.3379, 0.9483, 0.3625, 0.883, 0.3694, 0.883, 0.3741, 0.8877, 0.3741, 0.8946, 0.3679, 0.9008, 0.3611, 0.9008, 0.3563, 0.896, 0.3563, 0.8892, 0.3306, 0.9044, 0.3306, 0.8793, 0.3563, 0.896, 0.3611, 0.9008, 0.3306, 0.8793, 0.3488, 0.8611, 0.3563, 0.8892, 0.3563, 0.896, 0.3816, 0.8611, 0.3999, 0.8793, 0.3694, 0.883, 0.3625, 0.883, 0.3816, 0.9227, 0.3488, 0.9227, 0.3679, 0.9008, 0.3741, 0.8946, 0.3488, 0.8611, 0.3816, 0.8611, 0.3625, 0.883, 0.3563, 0.8892, 0.3999, 0.9044, 0.3816, 0.9227, 0.3741, 0.8946, 0.3741, 0.8877, 0.3488, 0.9227, 0.3306, 0.9044, 0.3611, 0.9008, 0.3679, 0.9008, 0.06952, 0.4749, 0.1493, 0.4786, 0.1651, 0.6134, 0.03873, 0.6153, 0.1493, 0.4786, 0.1637, 0.473, 0.1792, 0.5827, 0.1651, 0.6134, 0.05475, 0.4671, 0.06952, 0.4749, 0.03873, 0.6153, 0.02651, 0.5848, 0.03873, 0.6153, 0.1651, 0.6134, 0.1641, 0.6269, 0.03902, 0.6276, 0.1651, 0.6134, 0.1792, 0.5827, 0.1825, 0.5841, 0.1641, 0.6269, 0.02651, 0.5848, 0.03873, 0.6153, 0.03902, 0.6276, 0.02325, 0.586, 0.08296, 0.2954, 0.08376, 0.2631, 0.1606, 0.2651, 0.1597, 0.2973, 0.1617, 0.92, 0.04452, 0.9206, 0.04373, 0.7677, 0.1609, 0.7671])
me_plane.materials.append(mat_material_002)
me_plane.use_remesh_fix_poles = True
me_plane.use_remesh_preserve_attributes = False
me_plane.update()
me_circle = bpy.data.meshes.new('Circle')
me_circle.from_pydata([(4.605e-07, -1.165, -4.347), (-4.006e-07, -3.182, 3.182), (-5.988e-08, 4.347, 1.165)], [(1, 0), (2, 1), (0, 2)], [])
_uv = me_circle.uv_layers.new(name='UVMap')
_uv.uv.foreach_set('vector', [])
me_circle.use_remesh_fix_poles = True
me_circle.use_remesh_preserve_attributes = False
me_circle.update()
me_circle_001 = bpy.data.meshes.new('Circle.001')
me_circle_001.from_pydata([(0.0, 0.9943, 1.445), (-1.252, 0.9943, 0.7227), (-1.252, 0.9943, -0.7227), (1.264e-07, 0.9943, -1.445), (1.252, 0.9943, -0.7227), (1.252, 0.9943, 0.7227)], [(1, 0), (2, 1), (3, 2), (4, 3), (5, 4), (0, 5)], [])
_uv = me_circle_001.uv_layers.new(name='UVMap')
_uv.uv.foreach_set('vector', [])
me_circle_001.use_remesh_fix_poles = True
me_circle_001.use_remesh_preserve_attributes = False
me_circle_001.update()
me_circle_002 = bpy.data.meshes.new('Circle.002')
me_circle_002.from_pydata([(-7.657e-16, 0.5, -6.423e-09), (1.093e-08, 0.433, 0.25), (1.893e-08, 0.25, 0.433), (2.186e-08, -2.507e-08, 0.5), (1.893e-08, -0.25, 0.433), (1.093e-08, -0.433, 0.25), (-2.676e-15, -0.5, -5.013e-08), (-1.093e-08, -0.433, -0.25), (-1.893e-08, -0.25, -0.433), (-2.186e-08, 2.751e-09, -0.5), (-1.893e-08, 0.25, -0.433), (-1.093e-08, 0.433, -0.25)], [(1, 0), (2, 1), (3, 2), (4, 3), (5, 4), (6, 5), (7, 6), (8, 7), (9, 8), (10, 9), (11, 10), (0, 11)], [])
_uv = me_circle_002.uv_layers.new(name='UVMap')
_uv.uv.foreach_set('vector', [])
me_circle_002.use_remesh_fix_poles = True
me_circle_002.use_remesh_preserve_attributes = False
me_circle_002.update()
me_circle_003 = bpy.data.meshes.new('Circle.003')
me_circle_003.from_pydata([(8.879e-16, 1.126, 1.948), (9.834e-08, -1.948, 1.126), (-7.709e-15, -1.126, -1.948), (-9.834e-08, 1.948, -1.126)], [(1, 0), (2, 1), (3, 2), (0, 3)], [])
_uv = me_circle_003.uv_layers.new(name='UVMap')
_uv.uv.foreach_set('vector', [])
me_circle_003.use_remesh_fix_poles = True
me_circle_003.use_remesh_preserve_attributes = False
me_circle_003.update()
arm_armature = bpy.data.armatures.new('Armature')  # bones are not reproduced

# ---- objects
ob_bullet_casing = bpy.data.objects.new('bullet_casing', me_cylinder_005)
ob_bullet_cartridge = bpy.data.objects.new('bullet_cartridge', me_cylinder_006)
ob_bullet_round = bpy.data.objects.new('bullet_round', me_cylinder_007)
ob_gunwand = bpy.data.objects.new('Gunwand', arm_armature)
ob_body_wrap = bpy.data.objects.new('body_wrap', me_plane)
ob_empty = bpy.data.objects.new('Empty', None)
ob_controller_main = bpy.data.objects.new('controller_main', me_circle)
ob_controller_cylinder = bpy.data.objects.new('controller_cylinder', me_circle_001)
ob_controller_hinge = bpy.data.objects.new('controller_hinge', me_circle_002)
ob_controller_hammer = bpy.data.objects.new('controller_hammer', me_circle_003)

# ---- transforms, parenting, visibility, modifiers, constraints
ob_bullet_casing.location = (7.852, -2.157, -6.178)
ob_bullet_cartridge.location = (6.189, -2.898, -6.178)
ob_bullet_round.location = (9.599, -3.31, -6.178)
ob_gunwand.location = (7.451e-09, -0.1131, 0.3009)
ob_gunwand.scale = (0.03221, 0.03221, 0.03221)
ob_gunwand.show_in_front = True
ob_body_wrap.parent = ob_gunwand
ob_body_wrap.matrix_parent_inverse = Matrix(((31.04, -0.0, -0.0, -2.313e-07), (-0.0, 31.04, 0.0, 3.513), (-0.0, -0.0, 31.04, -9.34), (-0.0, 0.0, -0.0, 1.0)))
ob_body_wrap.location = (-0.000146, -0.185, 0.3479)
_vg = ob_body_wrap.vertex_groups.new(name='body0')
for _i, _w in zip([0, 1, 2, 3, 4, 5, 6, 7, 8, 9, 10, 11, 12, 13, 14, 15, 16, 17, 18, 19, 20, 21, 22, 23, 24, 25, 26, 27, 28, 29, 30, 31, 32, 33, 34, 35, 36, 37, 38, 39, 40, 41, 42, 43, 44, 45, 46, 47, 48, 49, 50, 51, 52, 53, 54, 55, 56, 57, 58, 59, 60, 61, 62, 63, 64, 65, 66, 67, 68, 69, 70, 71, 72, 73, 74, 75, 76, 77, 78, 79, 80, 81, 82, 83, 84, 85, 86, 87, 88, 89, 90, 91, 92, 93, 94, 95, 96, 97, 98, 99, 100, 101, 102, 103, 104, 105, 106, 107, 108, 109, 110, 111, 112, 113, 114, 115, 116, 117, 118, 119, 120, 121, 122, 123, 124, 125, 126, 127, 128, 129, 130, 131, 132, 133, 134, 135, 136, 137, 138, 139, 140, 141, 142, 143, 144, 145, 146, 147, 148, 149, 150, 151, 152, 153, 154, 155, 156, 157, 158, 159, 160, 161, 162, 163, 164, 165, 166, 167, 168, 169, 170, 171, 172, 173, 174, 175, 176, 177, 178, 179, 180, 181, 182, 183, 184, 185, 186, 187, 188, 189, 190, 191, 192, 193, 194, 195, 196, 197, 198, 199, 200, 201, 202, 203, 204, 205, 206, 207, 208, 209, 210, 211, 212, 213, 214, 215, 216, 217, 218, 219, 220, 221, 222, 223, 224, 225, 226, 227, 228, 229, 230, 231, 232, 233, 234, 235, 236, 237, 238, 239, 240, 241, 242, 243, 244, 245, 246, 247, 248, 249, 250, 251, 252, 253, 254, 255, 256, 257, 258, 259, 260, 261, 262, 263, 264, 265, 266, 267, 268, 269, 270, 271, 272, 273, 274, 275, 276, 277, 278, 279, 280, 281, 282, 283, 284, 285, 286, 287, 288, 289, 290, 291, 292, 293, 294, 295, 296, 297, 298, 299, 300, 301, 302, 303, 304, 305, 306, 307, 308, 309, 310, 311, 312, 313, 314, 315, 316, 317, 318, 319, 320, 321, 322, 323, 324, 325, 326, 327, 328, 329, 330, 331, 332, 333, 334, 335, 336, 337, 338, 339, 340, 341, 342, 343, 344, 345, 346, 347, 348, 349, 350, 351], [2.933e-05, 8.547e-05, 5.484e-05, 0.001176, 0.0003345, 0.0002412, 0.0, 0.0, 0.0006094, 0.0001588, 0.0001909, 0.000502, 1.073e-06, 7.129e-05, 4.649e-06, 6.586e-05, 0.001186, 7.576e-05, 9.072e-05, 0.0007423, 7.498e-05, 0.01648, 0.0001097, 2.623e-06, 0.01475, 6.133e-05, 0.0, 2.289e-05, 0.0004604, 0.0, 3.827e-05, 0.001603, 0.0022, 0.00691, 3.159e-06, 3.201e-05, 0.003043, 0.00069, 0.005604, 0.004248, 1.0, 1.0, 1.0, 1.0, 1.0, 1.0, 1.0, 1.0, 1.0, 1.0, 1.0, 1.0, 1.0, 1.0, 1.0, 1.0, 1.0, 1.0, 1.0, 1.0, 1.0, 1.0, 1.0, 1.0, 1.0, 1.0, 1.0, 1.0, 1.0, 1.0, 0.9999, 1.0, 1.0, 1.0, 1.0, 1.0, 1.0, 1.0, 1.0, 1.0, 1.0, 1.0, 1.0, 1.0, 1.0, 1.0, 1.0, 1.0, 1.0, 1.0, 1.0, 1.0, 1.0, 1.0, 1.0, 1.0, 1.0, 1.0, 1.0, 1.0, 1.0, 1.0, 1.0, 1.0, 1.0, 1.0, 1.0, 1.0, 1.0, 1.0, 1.0, 1.0, 0.9999, 1.0, 1.0, 1.0, 1.0, 0.9999, 1.0, 1.0, 0.9999, 1.0, 1.0, 1.0, 1.0, 1.0, 1.0, 1.0, 1.0, 1.0, 1.0, 1.0, 1.0, 1.0, 1.0, 1.0, 1.0, 1.0, 1.0, 1.0, 1.0, 1.0, 1.0, 1.0, 1.0, 1.0, 1.0, 1.0, 1.0, 1.0, 1.0, 1.0, 1.0, 1.0, 1.0, 1.0, 1.0, 1.0, 1.0, 1.0, 1.0, 1.0, 1.0, 1.0, 1.0, 1.0, 1.0, 1.0, 1.0, 0.9998, 0.0, 0.0, 0.0, 8.91e-08, 0.0, 0.0, 0.0, 0.0, 0.0, 0.0, 0.0, 0.0, 0.0, 0.01484, 0.00168, 0.01355, 0.02634, 0.01896, 0.002129, 4.822e-05, 0.01286, 0.0001861, 0.003188, 0.0, 1.466e-05, 2.265e-06, 0.0007966, 0.0005624, 0.0, 4.351e-06, 0.0, 8.523e-06, 5.019e-05, 0.0, 0.0, 0.0, 0.0, 0.0, 2.384e-06, 0.0, 0.0, 5.782e-06, 0.0, 0.0001233, 0.0, 0.0, 0.0, 0.0, 0.0002077, 0.0, 3.093e-05, 0.0, 0.0002277, 3.517e-06, 0.0, 0.0, 1.252e-05, 0.0, 0.0, 0.0, 0.0001341, 6.676e-06, 0.0, 1.353e-05, 0.003075, 0.0002143, 1.431e-06, 1.448e-05, 1.907e-06, 0.0, 1.311e-06, 1.496e-05, 0.01408, 0.0, 0.08688, 6.384e-05, 0.007916, 8.553e-05, 2.384e-06, 0.0005718, 0.0001591, 0.001363, 0.0005714, 0.004607, 6.35e-06, 0.002494, 0.0, 0.0001456, 0.001244, 6.676e-05, 0.001303, 0.0009263, 0.001125, 0.001105, 2.974e-05, 1.788e-06, 0.006764, 2.98e-06, 1.073e-06, 0.01722, 4.065e-05, 0.0003298, 6.652e-05, 0.0, 0.001761, 0.001243, 0.001367, 0.0002071, 0.001363, 0.000993, 0.0005115, 0.0005711, 1.812e-05, 0.02091, 0.0003251, 0.001496, 8.464e-06, 5.466e-05, 0.0001392, 0.0001703, 0.0003558, 0.0005914, 3.695e-06, 0.0, 0.0, 0.0007921, 0.0003489, 0.000452, 0.003824, 0.001669, 0.0, 0.0007893, 0.00298, 2.444e-06, 1.717e-05, 0.01391, 0.004044, 0.0007921, 0.02055, 0.001771, 4.292e-06, 0.007017, 3.332e-05, 0.000482, 2.033e-05, 4.143e-05, 0.0002654, 0.003304, 0.0001833, 0.0005627, 1.484e-05, 0.01488, 0.001256, 5.138e-05, 0.009332, 4.59e-06, 0.0003753, 6.497e-06, 0.0004081, 1.132e-06, 0.007255, 0.00017, 5.281e-05, 0.007255, 0.0003108, 0.0008748, 0.0, 0.0, 0.0, 0.0, 2.146e-06, 0.0, 0.0, 0.0, 0.0, 1.192e-06, 0.001957, 0.001572, 0.0, 0.005383, 0.0, 1.55e-06]): _vg.add([_i], _w, 'REPLACE')
_vg = ob_body_wrap.vertex_groups.new(name='body1')
for _i, _w in zip([0, 1, 2, 3, 4, 5, 6, 7, 8, 9, 10, 11, 12, 13, 14, 15, 16, 17, 18, 19, 20, 21, 22, 23, 24, 25, 26, 27, 28, 29, 30, 31, 32, 33, 34, 35, 36, 37, 38, 39, 43, 44, 49, 50, 51, 52, 97, 99, 100, 101, 102, 103, 104, 106, 108, 110, 111, 112, 116, 117, 118, 136, 139, 141, 142, 143, 144, 145, 154, 155, 156, 166, 167, 168, 169, 170, 171, 172, 173, 174, 175, 176, 177, 178, 179, 180, 181, 182, 183, 184, 185, 186, 187, 188, 189, 190, 191, 192, 193, 194, 195, 196, 197, 199, 210, 211, 216, 217, 219, 221, 223, 227, 228, 229, 231, 232, 233, 234, 236, 240, 242, 243, 244, 245, 246, 247, 248, 249, 250, 251, 252, 253, 254, 255, 256, 257, 258, 259, 260, 261, 262, 263, 264, 265, 266, 267, 268, 269, 270, 271, 272, 273, 274, 275, 276, 277, 278, 279, 280, 281, 282, 283, 284, 285, 286, 287, 288, 289, 290, 291, 292, 293, 294, 295, 296, 297, 298, 299, 300, 301, 302, 303, 304, 305, 306, 307, 308, 309, 310, 311, 312, 313, 314, 315, 316, 317, 318, 319, 320, 321, 322, 323, 324, 325, 326, 327, 328, 329, 330, 331, 332, 333, 334, 335, 336, 337, 338, 339, 340, 341, 342, 343, 344, 345, 346, 347, 348, 349, 350, 351], [1.0, 0.9999, 0.9999, 0.9988, 0.9997, 0.9998, 1.0, 1.0, 0.9994, 0.9998, 0.9998, 0.9995, 1.0, 0.9999, 1.0, 0.9999, 0.9988, 0.9999, 0.9999, 0.9993, 0.9999, 0.9835, 0.9999, 1.0, 0.9853, 0.9999, 1.0, 1.0, 0.9995, 1.0, 1.0, 0.9984, 0.9978, 0.9931, 1.0, 1.0, 0.997, 0.9993, 0.9944, 0.9958, 4.172e-09, 8.049e-08, 0.0, 0.0, 0.0, 0.0, 0.0, 0.0, 0.0, 8.575e-07, 3.753e-05, 0.0, 2.123e-08, 0.0, 0.0, 0.0, 5.205e-06, 7.852e-05, 0.0, 9.763e-05, 0.0, 0.0, 0.0, 0.0, 0.0, 0.0, 0.0, 0.0, 0.0, 0.0, 0.0, 8.225e-07, 2.643e-09, 2.686e-06, 0.0001937, 0.0, 0.0, 0.0, 0.0001352, 0.0, 0.0, 0.0, 0.0, 0.0, 2.533e-05, 1.669e-06, 0.0, 1.0, 0.9852, 0.9983, 0.9864, 0.9737, 0.981, 0.9979, 1.0, 0.9871, 0.9998, 0.9968, 1.0, 1.0, 1.0, 0.9992, 0.9994, 0.0, 0.0, 0.0, 0.0, 0.0, 0.0, 0.0, 0.0, 0.0, 0.0, 0.0, 0.0, 0.0, 0.0, 0.0, 0.0, 0.0, 0.9859, 1.0, 0.9131, 0.9999, 0.9921, 0.9999, 1.0, 0.9994, 0.9998, 0.9986, 0.9994, 0.9954, 1.0, 0.9975, 1.0, 0.9998, 0.9988, 0.9999, 0.9987, 0.9991, 0.9989, 0.9989, 1.0, 1.0, 0.9932, 1.0, 1.0, 0.9828, 1.0, 0.9997, 0.9999, 1.0, 0.9982, 0.9988, 0.9986, 0.9998, 0.9986, 0.999, 0.9995, 0.9994, 1.0, 0.9791, 0.9997, 0.9985, 1.0, 0.9999, 0.9999, 0.9998, 0.9996, 0.9994, 1.0, 1.0, 1.0, 0.9992, 0.9997, 0.9995, 0.9962, 0.9983, 1.0, 0.9992, 0.997, 1.0, 1.0, 0.9861, 0.996, 0.9992, 0.9795, 0.9982, 1.0, 0.993, 1.0, 0.9995, 1.0, 1.0, 0.9997, 0.9967, 0.9998, 0.9994, 1.0, 0.9851, 0.9987, 0.9999, 0.9907, 1.0, 0.9996, 0.9999, 0.9996, 1.0, 0.9927, 0.9998, 0.9999, 0.9927, 0.9997, 0.9991, 1.0, 1.0, 1.0, 1.0, 1.0, 1.0, 1.0, 1.0, 1.0, 1.0, 0.998, 0.9984, 1.0, 0.9946, 1.0, 1.0]): _vg.add([_i], _w, 'REPLACE')
_vg = ob_body_wrap.vertex_groups.new(name='cylinder_rotat')
for _i, _w in zip([170, 171, 172, 173, 174, 175, 176, 177, 178, 179, 180, 181, 242, 243, 244, 245, 246, 247, 248, 249, 250, 251, 252, 253, 254, 255, 256, 257, 258, 259, 260, 261, 262, 263, 264, 265, 266, 267, 268, 269, 270, 271, 272, 273, 274, 275, 276, 277, 278, 279, 280, 281, 282, 283, 284, 285, 290, 291, 292, 293, 294, 296, 298, 299, 300, 301, 302, 303, 304, 305, 306, 307, 308, 309, 310, 311, 312, 313, 314, 315, 316, 317, 318, 319, 320, 321, 322, 323, 324, 325, 326, 327, 328, 329, 330, 331, 332, 333, 334, 335, 336, 337, 338, 339, 340, 341, 342, 343, 344, 345, 346, 347, 348, 349, 350, 351], [1.0, 1.0, 1.0, 0.9999, 1.0, 1.0, 1.0, 1.0, 1.0, 1.0, 1.0, 1.0, 0.0, 0.0, 0.0, 0.0, 0.0, 0.0, 0.0, 0.0, 0.0, 0.0, 0.0, 0.0, 6.832e-07, 0.0, 0.0, 0.0001042, 0.0, 0.0, 0.0, 0.0, 0.0, 0.0, 0.0, 0.0, 0.0, 0.0, 0.0, 0.0, 0.0, 0.0, 0.0, 0.0, 0.0, 0.0, 0.0, 0.0, 0.0, 0.0, 0.0, 0.0, 0.0, 0.0, 0.0, 0.0, 0.0, 0.0, 0.0, 0.0, 0.0, 0.0, 0.0, 0.0, 0.0, 0.0, 0.0, 0.0, 0.0, 0.0, 0.0, 0.0, 0.0, 0.0, 0.0, 0.0, 0.0, 0.0, 0.0, 0.0, 0.0, 0.0, 0.0, 7.962e-10, 4.036e-11, 0.0, 0.0, 0.0, 0.0, 0.0, 0.0, 5.25e-05, 0.0, 0.0, 0.0, 0.0, 0.0, 0.0, 0.0, 0.0, 0.0, 0.0, 0.0, 0.0, 0.0, 0.0, 0.0, 0.0, 0.0, 0.0, 0.0, 0.0, 0.0, 0.0, 0.0, 0.0]): _vg.add([_i], _w, 'REPLACE')
_vg = ob_body_wrap.vertex_groups.new(name='hammer')
for _i, _w in zip([40, 41, 42, 43, 44, 45, 46, 47, 48, 49, 50, 51, 52, 53, 54, 55, 56, 57, 58, 59, 60, 61, 62, 63, 64, 65, 66, 67, 68, 69, 70, 71, 72, 73, 74, 75, 76, 77, 78, 79, 80, 81, 82, 83, 84, 85, 86, 87, 88, 89, 90, 91, 92, 93, 94, 95, 96, 97, 98, 99, 100, 101, 102, 103, 104, 105, 106, 107, 108, 109, 110, 113, 114, 115, 116, 119, 120, 121, 122, 123, 124, 125, 126, 127, 128, 129, 130, 131, 132, 133, 134, 135, 136, 137, 142, 143, 144, 145, 146, 147, 148, 149, 150, 151, 152, 153, 154, 155, 156, 157, 158, 159, 160, 161, 162, 163, 164, 165, 198, 199, 200, 201, 202, 203, 204, 205, 206, 207, 208, 209, 210, 211, 212, 213, 214, 215, 216, 217, 218, 219, 220, 221, 222, 223, 224, 225, 226, 227, 228, 229, 230, 231, 232, 233, 234, 235, 236, 237, 238, 239, 240, 241, 247, 256, 324, 325, 326, 327, 344, 345, 346, 347, 348, 349, 350, 351], [0.0, 0.0, 0.0, 0.0, 0.0, 0.0, 0.0, 0.0, 0.0, 0.0, 0.0, 0.0, 0.0, 3.219e-06, 0.0, 0.0, 0.0, 1.55e-06, 1.24e-05, 0.0, 0.0, 0.0, 0.0, 0.0, 0.0, 0.0, 0.0, 0.0, 0.0, 0.0, 0.0001276, 0.0, 0.0, 0.0, 8.225e-06, 0.0, 0.0, 0.0, 0.0, 0.0, 0.0, 0.0, 0.0, 6.02e-06, 1.591e-05, 0.0, 0.0, 0.0, 0.0, 0.0, 0.0, 3.934e-06, 4.411e-06, 0.0, 0.0, 0.0, 0.0, 0.0, 0.0, 0.0, 0.0, 8.285e-06, 0.0, 0.0, 0.0, 0.0, 0.0, 0.0, 0.0, 0.0, 0.0, 0.0, 0.0, 0.0, 0.0, 0.0, 6.521e-05, 0.0, 3.934e-06, 0.0, 1.788e-06, 0.0, 0.0, 0.0, 0.0, 3.934e-06, 0.0, 3.076e-05, 0.0, 0.0, 0.0, 0.0, 0.0, 0.0, 0.0, 0.0, 4.53e-06, 0.0, 0.0, 0.0, 0.0, 0.0, 0.0, 0.0, 0.0, 0.0, 0.0, 0.0, 0.0, 0.0, 0.0, 1.49e-06, 0.0, 0.0, 0.0, 7.391e-06, 0.0, 0.0, 1.0, 1.0, 1.0, 1.0, 0.9999, 1.0, 1.0, 1.0, 1.0, 1.0, 1.0, 1.0, 1.0, 1.0, 1.0, 0.9999, 1.0, 1.0, 1.0, 1.0, 0.9998, 1.0, 1.0, 1.0, 0.9998, 1.0, 1.0, 1.0, 1.0, 1.0, 1.0, 1.0, 0.9999, 1.0, 1.0, 1.0, 0.9969, 0.9998, 1.0, 1.0, 1.0, 1.0, 1.0, 1.0, 0.0, 0.0, 0.0, 0.0, 0.0, 0.0, 0.0, 0.0, 0.0, 0.0, 0.0, 0.0, 0.0, 0.0]): _vg.add([_i], _w, 'REPLACE')
_m = ob_body_wrap.modifiers.new('Armature', 'ARMATURE')
_m.object = ob_gunwand
ob_empty.location = (-5.592, 3.728, 5.441)
ob_empty.rotation_euler = (1.571, -4.136e-08, 1.571)
ob_empty.scale = (7.043, 7.043, 7.043)
ob_empty.empty_display_type = 'IMAGE'
ob_empty.empty_display_size = 5.0
ob_empty.hide_select = True
ob_controller_main.location = (0.0, 0.0, 0.0)
ob_controller_cylinder.location = (0.0, 0.0, 0.0)
ob_controller_hinge.location = (0.0, 0.0, 0.0)
ob_controller_hammer.location = (0.0, 0.0, 0.0)

# ---- collection membership
scene.collection.objects.link(ob_bullet_casing)
scene.collection.objects.link(ob_bullet_cartridge)
scene.collection.objects.link(ob_bullet_round)
scene.collection.objects.link(ob_gunwand)
scene.collection.objects.link(ob_body_wrap)
col_collection.objects.link(ob_empty)
col_controller.objects.link(ob_controller_main)
col_controller.objects.link(ob_controller_cylinder)
col_controller.objects.link(ob_controller_hinge)
col_controller.objects.link(ob_controller_hammer)

# ---- scene / render settings (as saved in the file)
scene.frame_start = 1; scene.frame_end = 250; scene.frame_set(118)
scene.render.engine = 'BLENDER_EEVEE_NEXT'
scene.cycles.sampling_pattern = 'TABULATED_SOBOL'
scene.cycles.use_light_tree = False
scene.view_settings.view_transform = 'Filmic'
bpy.context.view_layer.update()

# ---- added for rendering (the .blend has no active camera and no usable light): camera, sun
cam_auto = bpy.data.cameras.new('AutoCamera')
cam_auto.lens = 50.0
cam_auto.sensor_width = 36.0
cam_auto.clip_end = 1000.0
ob_auto_camera = bpy.data.objects.new('AutoCamera', cam_auto)
scene.collection.objects.link(ob_auto_camera)
ob_auto_camera.location = (20.9157, -19.9743, 11.3323)
ob_auto_camera.rotation_euler = (1.09748, -7.21219e-08, 0.694738)
scene.camera = ob_auto_camera
light_auto_sun = bpy.data.lights.new('AutoSun', 'SUN')
light_auto_sun.energy = 3.0
light_auto_sun.angle = 0.0523599
ob_auto_sun = bpy.data.objects.new('AutoSun', light_auto_sun)
scene.collection.objects.link(ob_auto_sun)
ob_auto_sun.rotation_euler = (0.872665, 0.174533, 0.523599)
bpy.context.view_layer.update()
